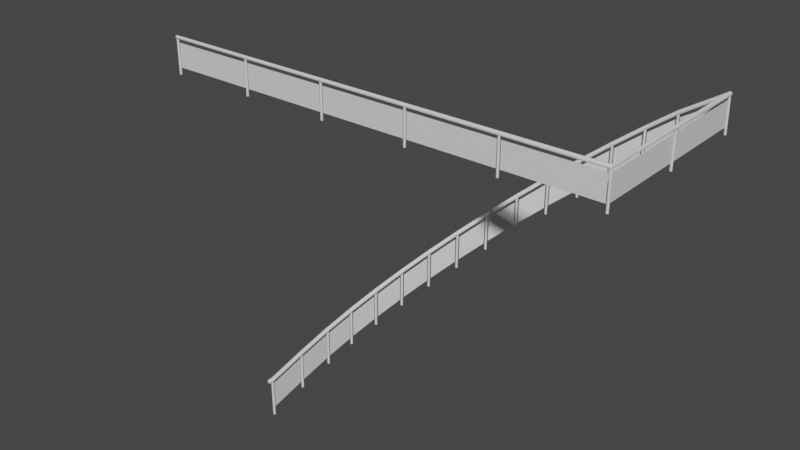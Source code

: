 # Source: Stair_Custom.blend  (saved by Blender 3.1.7; exported with 4.5.12 LTS)
import bpy
from mathutils import Matrix  # noqa: F401  (used for matrix-valued properties, if any)

bpy.ops.wm.read_factory_settings(use_empty=True)
scene = bpy.context.scene
scene.name = 'Scene'

# ---- collections
col_stair = bpy.data.collections.new('Stair'); scene.collection.children.link(col_stair)

# ---- materials (node trees are filled in below, after node groups)
mat_m_1 = bpy.data.materials.new('M_1')
mat_m_1.use_transparent_shadow = False

# ---- node groups
ng_auto_smooth = bpy.data.node_groups.new('Auto Smooth', 'GeometryNodeTree')
_s = ng_auto_smooth.interface.new_socket(name='Geometry', in_out='OUTPUT', socket_type='NodeSocketGeometry')
_s = ng_auto_smooth.interface.new_socket(name='Geometry', in_out='INPUT', socket_type='NodeSocketGeometry')
_s = ng_auto_smooth.interface.new_socket(name='Angle', in_out='INPUT', socket_type='NodeSocketFloat')
_s.subtype = 'ANGLE'
_s.min_value = 0.0
_s.max_value = 3.142
ng_auto_smooth.is_modifier = True
_N = ng_auto_smooth.nodes; _L = ng_auto_smooth.links
n0 = _N.new('NodeGroupOutput'); n0.name = 'Group Output'; n0.location = (480, -100)
n1 = _N.new('NodeGroupInput'); n1.name = 'Group Input'; n1.location = (-420, -300)
n2 = _N.new('NodeGroupInput'); n2.name = 'Group Input.001'; n2.location = (-60, -100)
n3 = _N.new('GeometryNodeSetShadeSmooth'); n3.name = 'Set Shade Smooth'; n3.location = (120, -100)
n3.domain = 'EDGE'
n4 = _N.new('GeometryNodeSetShadeSmooth'); n4.name = 'Set Shade Smooth.001'; n4.location = (300, -100)
n5 = _N.new('GeometryNodeInputMeshEdgeAngle'); n5.name = 'Edge Angle'; n5.location = (-420, -220)
n6 = _N.new('GeometryNodeInputEdgeSmooth'); n6.name = 'Is Edge Smooth'; n6.location = (-60, -160)
n7 = _N.new('GeometryNodeInputShadeSmooth'); n7.name = 'Is Face Smooth'; n7.location = (-240, -340)
n8 = _N.new('FunctionNodeBooleanMath'); n8.name = 'Boolean Math'; n8.location = (-60, -220)
n9 = _N.new('FunctionNodeCompare'); n9.name = 'Compare'; n9.location = (-240, -180)
n9.operation = 'LESS_EQUAL'
_L.new(n5.outputs[0], n9.inputs[0])
_L.new(n4.outputs[0], n0.inputs[0])
_L.new(n1.outputs[1], n9.inputs[1])
_L.new(n9.outputs[0], n8.inputs[0])
_L.new(n7.outputs[0], n8.inputs[1])
_L.new(n2.outputs[0], n3.inputs[0])
_L.new(n6.outputs[0], n3.inputs[1])
_L.new(n3.outputs[0], n4.inputs[0])
_L.new(n8.outputs[0], n3.inputs[2])
n0.is_active_output = True

# ---- material node trees
mat_m_1.use_nodes = True; mat_m_1.node_tree.nodes.clear()
_N = mat_m_1.node_tree.nodes; _L = mat_m_1.node_tree.links
n0 = _N.new('ShaderNodeBsdfPrincipled'); n0.name = 'Principled BSDF'; n0.location = (10, 300)
n0.distribution = 'GGX'
n0.subsurface_method = 'RANDOM_WALK_SKIN'
n0.inputs[3].default_value = 1.45
n0.inputs[27].default_value = (0.0, 0.0, 0.0, 1.0)
n0.inputs[28].default_value = 1.0
n1 = _N.new('ShaderNodeOutputMaterial'); n1.name = 'Material Output'; n1.location = (300, 300)
_L.new(n0.outputs[0], n1.inputs[0])
n1.is_active_output = True

# ---- world
world_world = bpy.data.worlds.new('World'); scene.world = world_world
world_world.use_nodes = True; world_world.node_tree.nodes.clear()
_N = world_world.node_tree.nodes; _L = world_world.node_tree.links
n0 = _N.new('ShaderNodeOutputWorld'); n0.name = 'World Output'; n0.location = (300, 300)
n1 = _N.new('ShaderNodeBackground'); n1.name = 'Background'; n1.location = (10, 300)
n1.inputs[0].default_value = (0.05088, 0.05088, 0.05088, 1.0)
_L.new(n1.outputs[0], n0.inputs[0])
n0.is_active_output = True
world_world.color = (0.05088, 0.05088, 0.05088)
world_world.use_sun_shadow = False
world_world.sun_shadow_jitter_overblur = 0.0

# ---- meshes
me_stair_002 = bpy.data.meshes.new('Stair.002')
me_stair_002.from_pydata([(1.773, 2.384, 7.101), (1.784, 2.395, 7.101), (1.799, 2.399, 7.101), (1.814, 2.395, 7.101), (1.825, 2.384, 7.101), (1.829, 2.369, 7.101), (1.825, 2.354, 7.101), (1.814, 2.343, 7.101), (1.799, 2.339, 7.101), (1.784, 2.343, 7.101), (1.773, 2.354, 7.101), (1.769, 2.369, 7.101), (1.773, 2.384, 6.184), (1.784, 2.395, 6.184), (1.799, 2.399, 6.184), (1.814, 2.395, 6.184), (1.825, 2.384, 6.184), (1.829, 2.369, 6.184), (1.825, 2.354, 6.184), (1.814, 2.343, 6.184), (1.799, 2.339, 6.184), (1.784, 2.343, 6.184), (1.773, 2.354, 6.184), (1.769, 2.369, 6.184), (-2.853, 2.384, 7.101), (-2.842, 2.395, 7.101), (-2.827, 2.399, 7.101), (-2.812, 2.395, 7.101), (-2.801, 2.384, 7.101), (-2.797, 2.369, 7.101), (-2.801, 2.354, 7.101), (-2.812, 2.343, 7.101), (-2.827, 2.339, 7.101), (-2.842, 2.343, 7.101), (-2.853, 2.354, 7.101), (-2.857, 2.369, 7.101), (-2.853, 2.384, 6.184), (-2.842, 2.395, 6.184), (-2.827, 2.399, 6.184), (-2.812, 2.395, 6.184), (-2.801, 2.384, 6.184), (-2.797, 2.369, 6.184), (-2.801, 2.354, 6.184), (-2.812, 2.343, 6.184), (-2.827, 2.339, 6.184), (-2.842, 2.343, 6.184), (-2.853, 2.354, 6.184), (-2.857, 2.369, 6.184), (-0.54, 2.384, 7.101), (-0.529, 2.395, 7.101), (-0.514, 2.399, 7.101), (-0.499, 2.395, 7.101), (-0.4881, 2.384, 7.101), (-0.484, 2.369, 7.101), (-0.4881, 2.354, 7.101), (-0.499, 2.343, 7.101), (-0.514, 2.339, 7.101), (-0.529, 2.343, 7.101), (-0.54, 2.354, 7.101), (-0.544, 2.369, 7.101), (-0.54, 2.384, 6.184), (-0.529, 2.395, 6.184), (-0.514, 2.399, 6.184), (-0.499, 2.395, 6.184), (-0.4881, 2.384, 6.184), (-0.484, 2.369, 6.184), (-0.4881, 2.354, 6.184), (-0.499, 2.343, 6.184), (-0.514, 2.339, 6.184), (-0.529, 2.343, 6.184), (-0.54, 2.354, 6.184), (-0.544, 2.369, 6.184), (6.549, 7.191, 6.184), (6.538, 7.202, 6.185), (6.523, 7.206, 6.185), (6.508, 7.202, 6.185), (6.497, 7.191, 6.184), (6.493, 7.176, 6.184), (6.497, 7.161, 6.183), (6.508, 7.15, 6.183), (6.523, 7.146, 6.182), (6.538, 7.15, 6.183), (6.549, 7.161, 6.183), (6.553, 7.176, 6.184), (6.549, 7.149, 7.102), (6.538, 7.16, 7.102), (6.523, 7.164, 7.102), (6.508, 7.16, 7.102), (6.497, 7.149, 7.102), (6.493, 7.134, 7.101), (6.497, 7.119, 7.1), (6.508, 7.108, 7.1), (6.523, 7.104, 7.1), (6.538, 7.108, 7.1), (6.549, 7.119, 7.1), (6.553, 7.134, 7.101), (-5.165, 2.384, 7.101), (-5.154, 2.395, 7.101), (-5.139, 2.399, 7.101), (-5.124, 2.395, 7.101), (-5.113, 2.384, 7.101), (-5.109, 2.369, 7.101), (-5.113, 2.354, 7.101), (-5.124, 2.343, 7.101), (-5.139, 2.339, 7.101), (-5.154, 2.343, 7.101), (-5.165, 2.354, 7.101), (-5.169, 2.369, 7.101), (-5.165, 2.384, 6.184), (-5.154, 2.395, 6.184), (-5.139, 2.399, 6.184), (-5.124, 2.395, 6.184), (-5.113, 2.384, 6.184), (-5.109, 2.369, 6.184), (-5.113, 2.354, 6.184), (-5.124, 2.343, 6.184), (-5.139, 2.339, 6.184), (-5.154, 2.343, 6.184), (-5.165, 2.354, 6.184), (-5.169, 2.369, 6.184), (6.497, 4.766, 6.184), (6.508, 4.755, 6.184), (6.523, 4.751, 6.184), (6.538, 4.755, 6.184), (6.549, 4.766, 6.184), (6.553, 4.781, 6.184), (6.549, 4.796, 6.184), (6.538, 4.807, 6.184), (6.523, 4.811, 6.184), (6.508, 4.807, 6.184), (6.497, 4.796, 6.184), (6.493, 4.781, 6.184), (6.497, 4.766, 7.101), (6.508, 4.755, 7.101), (6.523, 4.751, 7.101), (6.538, 4.755, 7.101), (6.549, 4.766, 7.101), (6.553, 4.781, 7.101), (6.549, 4.796, 7.101), (6.538, 4.807, 7.101), (6.523, 4.811, 7.101), (6.508, 4.807, 7.101), (6.497, 4.796, 7.101), (6.493, 4.781, 7.101), (6.497, 2.384, 7.101), (6.508, 2.395, 7.101), (6.523, 2.399, 7.101), (6.538, 2.395, 7.101), (6.549, 2.384, 7.101), (6.553, 2.369, 7.101), (6.549, 2.354, 7.101), (6.538, 2.343, 7.101), (6.523, 2.339, 7.101), (6.508, 2.343, 7.101), (6.497, 2.354, 7.101), (6.493, 2.369, 7.101), (6.497, 2.384, 6.184), (6.508, 2.395, 6.184), (6.523, 2.399, 6.184), (6.538, 2.395, 6.184), (6.549, 2.384, 6.184), (6.553, 2.369, 6.184), (6.549, 2.354, 6.184), (6.538, 2.343, 6.184), (6.523, 2.339, 6.184), (6.508, 2.343, 6.184), (6.497, 2.354, 6.184), (6.493, 2.369, 6.184), (0.1245, 2.418, 0.7124), (0.1328, 2.405, 0.7125), (0.1465, 2.398, 0.7125), (0.162, 2.398, 0.7125), (0.1752, 2.406, 0.7124), (0.1824, 2.42, 0.7124), (0.1818, 2.436, 0.7123), (0.1736, 2.449, 0.7123), (0.1598, 2.456, 0.7122), (0.1443, 2.455, 0.7123), (0.1312, 2.447, 0.7123), (0.1239, 2.433, 0.7124), (0.1253, 2.422, 1.63), (0.1336, 2.409, 1.63), (0.1473, 2.401, 1.63), (0.1629, 2.402, 1.63), (0.176, 2.41, 1.63), (0.1833, 2.424, 1.63), (0.1827, 2.439, 1.629), (0.1744, 2.453, 1.629), (0.1607, 2.46, 1.629), (0.1452, 2.459, 1.629), (0.132, 2.451, 1.629), (0.1248, 2.437, 1.63), (0.3135, 3.081, 1.006), (0.3203, 3.067, 1.006), (0.3331, 3.058, 1.006), (0.3486, 3.057, 1.006), (0.3626, 3.064, 1.006), (0.3713, 3.077, 1.006), (0.3725, 3.092, 1.006), (0.3658, 3.106, 1.006), (0.3529, 3.115, 1.006), (0.3374, 3.116, 1.006), (0.3234, 3.109, 1.006), (0.3147, 3.097, 1.006), (0.315, 3.085, 1.923), (0.3217, 3.071, 1.923), (0.3346, 3.062, 1.923), (0.3501, 3.061, 1.923), (0.364, 3.068, 1.923), (0.3728, 3.081, 1.923), (0.3739, 3.096, 1.923), (0.3672, 3.11, 1.923), (0.3544, 3.119, 1.923), (0.3389, 3.12, 1.923), (0.3249, 3.114, 1.923), (0.3162, 3.101, 1.923), (0.06286, 1.735, 1.383), (0.05076, 1.725, 1.383), (0.03541, 1.723, 1.383), (0.02093, 1.728, 1.383), (0.0112, 1.741, 1.383), (0.008823, 1.756, 1.383), (0.01444, 1.77, 1.383), (0.02654, 1.78, 1.383), (0.04188, 1.782, 1.383), (0.05636, 1.777, 1.383), (0.0661, 1.765, 1.383), (0.06847, 1.749, 1.383), (0.06249, 1.732, 0.466), (0.05039, 1.722, 0.466), (0.03505, 1.719, 0.4661), (0.02057, 1.725, 0.466), (0.01084, 1.737, 0.466), (0.008459, 1.752, 0.466), (0.01407, 1.767, 0.4659), (0.02617, 1.777, 0.4659), (0.04152, 1.779, 0.4658), (0.056, 1.773, 0.4659), (0.06573, 1.761, 0.4659), (0.06811, 1.746, 0.466), (0.9543, 4.3, 2.637), (0.9392, 4.297, 2.637), (0.9243, 4.301, 2.637), (0.9138, 4.313, 2.637), (0.9103, 4.328, 2.637), (0.9149, 4.343, 2.637), (0.9263, 4.353, 2.637), (0.9414, 4.357, 2.636), (0.9562, 4.352, 2.636), (0.9668, 4.341, 2.636), (0.9703, 4.326, 2.637), (0.9657, 4.311, 2.637), (0.9515, 4.296, 1.72), (0.9364, 4.292, 1.72), (0.9215, 4.297, 1.72), (0.911, 4.308, 1.72), (0.9075, 4.323, 1.72), (0.9121, 4.338, 1.719), (0.9234, 4.349, 1.719), (0.9386, 4.352, 1.719), (0.9534, 4.348, 1.719), (0.964, 4.336, 1.719), (0.9674, 4.321, 1.719), (0.9629, 4.306, 1.719), (0.5756, 3.719, 1.343), (0.5808, 3.704, 1.343), (0.5925, 3.694, 1.343), (0.6078, 3.691, 1.343), (0.6225, 3.696, 1.343), (0.6326, 3.708, 1.343), (0.6355, 3.723, 1.343), (0.6303, 3.738, 1.343), (0.6186, 3.748, 1.343), (0.6033, 3.751, 1.343), (0.5886, 3.746, 1.343), (0.5785, 3.734, 1.343), (0.5778, 3.723, 2.26), (0.5829, 3.709, 2.26), (0.5947, 3.699, 2.26), (0.6099, 3.696, 2.26), (0.6246, 3.701, 2.26), (0.6347, 3.713, 2.26), (0.6376, 3.728, 2.26), (0.6325, 3.742, 2.26), (0.6207, 3.753, 2.26), (0.6054, 3.755, 2.26), (0.5908, 3.75, 2.26), (0.5806, 3.739, 2.26), (4.1, 6.819, 5.428), (4.086, 6.826, 5.428), (4.077, 6.838, 5.428), (4.076, 6.854, 5.428), (4.083, 6.868, 5.428), (4.095, 6.877, 5.428), (4.111, 6.878, 5.427), (4.125, 6.871, 5.427), (4.134, 6.858, 5.427), (4.135, 6.843, 5.427), (4.128, 6.829, 5.427), (4.115, 6.82, 5.428), (4.094, 6.817, 4.51), (4.08, 6.824, 4.511), (4.071, 6.836, 4.511), (4.07, 6.852, 4.511), (4.077, 6.866, 4.51), (4.089, 6.875, 4.51), (4.105, 6.876, 4.51), (4.119, 6.869, 4.51), (4.128, 6.856, 4.51), (4.129, 6.841, 4.51), (4.122, 6.827, 4.51), (4.109, 6.818, 4.51), (4.739, 7.059, 5.01), (4.731, 7.046, 5.01), (4.73, 7.03, 5.01), (4.737, 7.016, 5.01), (4.75, 7.008, 5.01), (4.766, 7.008, 5.01), (4.78, 7.015, 5.009), (4.788, 7.028, 5.009), (4.789, 7.043, 5.009), (4.781, 7.057, 5.009), (4.768, 7.065, 5.009), (4.753, 7.066, 5.01), (4.745, 7.06, 5.927), (4.737, 7.047, 5.927), (4.736, 7.032, 5.927), (4.744, 7.018, 5.927), (4.757, 7.01, 5.927), (4.772, 7.009, 5.927), (4.786, 7.016, 5.927), (4.794, 7.029, 5.927), (4.795, 7.045, 5.926), (4.787, 7.059, 5.927), (4.774, 7.067, 5.927), (4.759, 7.067, 5.927), (3.468, 6.556, 4.928), (3.454, 6.561, 4.928), (3.444, 6.573, 4.928), (3.441, 6.588, 4.928), (3.446, 6.603, 4.928), (3.458, 6.613, 4.928), (3.473, 6.616, 4.928), (3.487, 6.611, 4.928), (3.498, 6.599, 4.928), (3.5, 6.584, 4.928), (3.495, 6.569, 4.928), (3.484, 6.559, 4.928), (3.463, 6.553, 4.011), (3.448, 6.558, 4.011), (3.438, 6.57, 4.011), (3.435, 6.585, 4.011), (3.44, 6.6, 4.011), (3.452, 6.61, 4.011), (3.467, 6.613, 4.011), (3.482, 6.608, 4.011), (3.492, 6.596, 4.01), (3.495, 6.581, 4.011), (3.49, 6.566, 4.011), (3.478, 6.556, 4.011), (0.02359, 0.9045, 1.148), (0.01236, 0.8938, 1.148), (-0.002733, 0.8901, 1.148), (-0.01764, 0.8945, 1.148), (-0.02836, 0.9057, 1.148), (-0.03203, 0.9208, 1.148), (-0.02767, 0.9357, 1.148), (-0.01644, 0.9464, 1.148), (-0.00135, 0.9501, 1.148), (0.01355, 0.9457, 1.148), (0.02428, 0.9345, 1.148), (0.02795, 0.9194, 1.148), (0.02356, 0.9033, 0.2305), (0.01233, 0.8926, 0.2306), (-0.00276, 0.8889, 0.2306), (-0.01766, 0.8933, 0.2306), (-0.02839, 0.9045, 0.2305), (-0.03206, 0.9196, 0.2305), (-0.0277, 0.9345, 0.2305), (-0.01647, 0.9452, 0.2305), (-0.001377, 0.9489, 0.2305), (0.01353, 0.9445, 0.2305), (0.02425, 0.9333, 0.2305), (0.02792, 0.9182, 0.2305), (-0.02598, -0.015, 0.0), (-0.015, -0.02598, 0.0), (3.561e-06, -0.03, 0.0), (0.015, -0.02598, 0.0), (0.02598, -0.015, 0.0), (0.03, 1.886e-06, 0.0), (0.02598, 0.015, 0.0), (0.015, 0.02598, 0.0), (3.606e-06, 0.03, 0.0), (-0.015, 0.02598, 0.0), (-0.02598, 0.015, 0.0), (-0.03, 1.933e-06, 0.0), (-0.02598, -0.015, 0.9172), (-0.015, -0.02598, 0.9172), (3.561e-06, -0.03, 0.9172), (0.015, -0.02598, 0.9172), (0.02598, -0.015, 0.9172), (0.03, 1.886e-06, 0.9172), (0.02598, 0.015, 0.9172), (0.015, 0.02598, 0.9172), (3.606e-06, 0.03, 0.9172), (-0.015, 0.02598, 0.9172), (-0.02598, 0.015, 0.9172), (-0.03, 1.933e-06, 0.9172), (2.87, 6.224, 4.434), (2.855, 6.227, 4.434), (2.844, 6.238, 4.434), (2.839, 6.253, 4.434), (2.843, 6.268, 4.434), (2.853, 6.279, 4.434), (2.868, 6.284, 4.434), (2.883, 6.28, 4.434), (2.895, 6.27, 4.434), (2.899, 6.255, 4.434), (2.896, 6.24, 4.434), (2.885, 6.228, 4.434), (2.865, 6.221, 3.517), (2.85, 6.224, 3.517), (2.838, 6.235, 3.517), (2.834, 6.249, 3.517), (2.837, 6.265, 3.517), (2.848, 6.276, 3.517), (2.863, 6.28, 3.517), (2.878, 6.277, 3.517), (2.889, 6.266, 3.516), (2.894, 6.252, 3.517), (2.89, 6.236, 3.517), (2.88, 6.225, 3.517), (2.276, 5.864, 3.035), (2.274, 5.848, 3.035), (2.28, 5.834, 3.035), (2.293, 5.825, 3.035), (2.308, 5.823, 3.035), (2.323, 5.829, 3.035), (2.332, 5.842, 3.035), (2.334, 5.857, 3.034), (2.327, 5.871, 3.034), (2.315, 5.881, 3.034), (2.299, 5.882, 3.035), (2.285, 5.876, 3.035), (2.281, 5.868, 3.952), (2.279, 5.852, 3.952), (2.285, 5.838, 3.952), (2.298, 5.829, 3.952), (2.313, 5.827, 3.952), (2.327, 5.833, 3.952), (2.337, 5.846, 3.952), (2.338, 5.861, 3.952), (2.332, 5.875, 3.952), (2.32, 5.885, 3.952), (2.304, 5.886, 3.952), (2.29, 5.88, 3.952), (1.305, 4.887, 2.13), (1.307, 4.872, 2.13), (1.316, 4.859, 2.13), (1.33, 4.853, 2.13), (1.346, 4.855, 2.13), (1.358, 4.864, 2.13), (1.364, 4.878, 2.13), (1.363, 4.894, 2.13), (1.353, 4.906, 2.13), (1.339, 4.912, 2.13), (1.324, 4.91, 2.13), (1.311, 4.901, 2.13), (1.308, 4.891, 3.048), (1.31, 4.876, 3.048), (1.319, 4.864, 3.048), (1.334, 4.857, 3.048), (1.349, 4.859, 3.048), (1.362, 4.868, 3.047), (1.368, 4.883, 3.047), (1.366, 4.898, 3.047), (1.357, 4.91, 3.047), (1.343, 4.917, 3.047), (1.327, 4.915, 3.047), (1.315, 4.906, 3.047), (5.419, 7.176, 5.502), (5.409, 7.164, 5.502), (5.407, 7.149, 5.502), (5.413, 7.135, 5.502), (5.425, 7.125, 5.502), (5.44, 7.122, 5.502), (5.455, 7.128, 5.502), (5.464, 7.14, 5.502), (5.467, 7.155, 5.502), (5.461, 7.17, 5.502), (5.449, 7.18, 5.502), (5.434, 7.182, 5.502), (5.426, 7.177, 6.419), (5.416, 7.165, 6.419), (5.414, 7.15, 6.419), (5.419, 7.135, 6.419), (5.431, 7.126, 6.419), (5.447, 7.123, 6.419), (5.461, 7.129, 6.419), (5.471, 7.141, 6.419), (5.473, 7.156, 6.419), (5.468, 7.171, 6.419), (5.456, 7.18, 6.419), (5.44, 7.183, 6.419), (4.085, 2.384, 7.101), (4.096, 2.395, 7.101), (4.111, 2.399, 7.101), (4.126, 2.395, 7.101), (4.137, 2.384, 7.101), (4.141, 2.369, 7.101), (4.137, 2.354, 7.101), (4.126, 2.343, 7.101), (4.111, 2.339, 7.101), (4.096, 2.343, 7.101), (4.085, 2.354, 7.101), (4.081, 2.369, 7.101), (4.085, 2.384, 6.184), (4.096, 2.395, 6.184), (4.111, 2.399, 6.184), (4.126, 2.395, 6.184), (4.137, 2.384, 6.184), (4.141, 2.369, 6.184), (4.137, 2.354, 6.184), (4.126, 2.343, 6.184), (4.111, 2.339, 6.184), (4.096, 2.343, 6.184), (4.085, 2.354, 6.184), (4.081, 2.369, 6.184), (1.763, 5.403, 2.571), (1.763, 5.387, 2.571), (1.771, 5.374, 2.571), (1.784, 5.366, 2.571), (1.8, 5.366, 2.571), (1.813, 5.374, 2.571), (1.821, 5.387, 2.57), (1.821, 5.403, 2.57), (1.813, 5.416, 2.57), (1.8, 5.424, 2.57), (1.784, 5.424, 2.57), (1.771, 5.416, 2.571), (1.767, 5.407, 3.488), (1.767, 5.391, 3.488), (1.775, 5.378, 3.488), (1.788, 5.37, 3.488), (1.804, 5.37, 3.488), (1.817, 5.378, 3.488), (1.825, 5.391, 3.488), (1.825, 5.407, 3.488), (1.817, 5.42, 3.488), (1.804, 5.428, 3.488), (1.788, 5.428, 3.488), (1.775, 5.42, 3.488)], [], [(0, 12, 23, 11), (1, 13, 12, 0), (2, 14, 13, 1), (3, 15, 14, 2), (4, 16, 15, 3), (5, 17, 16, 4), (6, 18, 17, 5), (7, 19, 18, 6), (8, 20, 19, 7), (9, 21, 20, 8), (10, 22, 21, 9), (11, 23, 22, 10), (24, 36, 47, 35), (25, 37, 36, 24), (26, 38, 37, 25), (27, 39, 38, 26), (28, 40, 39, 27), (29, 41, 40, 28), (30, 42, 41, 29), (31, 43, 42, 30), (32, 44, 43, 31), (33, 45, 44, 32), (34, 46, 45, 33), (35, 47, 46, 34), (48, 60, 71, 59), (49, 61, 60, 48), (50, 62, 61, 49), (51, 63, 62, 50), (52, 64, 63, 51), (53, 65, 64, 52), (54, 66, 65, 53), (55, 67, 66, 54), (56, 68, 67, 55), (57, 69, 68, 56), (58, 70, 69, 57), (59, 71, 70, 58), (72, 84, 95, 83), (73, 85, 84, 72), (74, 86, 85, 73), (75, 87, 86, 74), (76, 88, 87, 75), (77, 89, 88, 76), (78, 90, 89, 77), (79, 91, 90, 78), (80, 92, 91, 79), (81, 93, 92, 80), (82, 94, 93, 81), (83, 95, 94, 82), (96, 108, 119, 107), (97, 109, 108, 96), (98, 110, 109, 97), (99, 111, 110, 98), (100, 112, 111, 99), (101, 113, 112, 100), (102, 114, 113, 101), (103, 115, 114, 102), (104, 116, 115, 103), (105, 117, 116, 104), (106, 118, 117, 105), (107, 119, 118, 106), (120, 132, 143, 131), (121, 133, 132, 120), (122, 134, 133, 121), (123, 135, 134, 122), (124, 136, 135, 123), (125, 137, 136, 124), (126, 138, 137, 125), (127, 139, 138, 126), (128, 140, 139, 127), (129, 141, 140, 128), (130, 142, 141, 129), (131, 143, 142, 130), (144, 156, 167, 155), (145, 157, 156, 144), (146, 158, 157, 145), (147, 159, 158, 146), (148, 160, 159, 147), (149, 161, 160, 148), (150, 162, 161, 149), (151, 163, 162, 150), (152, 164, 163, 151), (153, 165, 164, 152), (154, 166, 165, 153), (155, 167, 166, 154), (168, 180, 191, 179), (169, 181, 180, 168), (170, 182, 181, 169), (171, 183, 182, 170), (172, 184, 183, 171), (173, 185, 184, 172), (174, 186, 185, 173), (175, 187, 186, 174), (176, 188, 187, 175), (177, 189, 188, 176), (178, 190, 189, 177), (179, 191, 190, 178), (192, 204, 215, 203), (193, 205, 204, 192), (194, 206, 205, 193), (195, 207, 206, 194), (196, 208, 207, 195), (197, 209, 208, 196), (198, 210, 209, 197), (199, 211, 210, 198), (200, 212, 211, 199), (201, 213, 212, 200), (202, 214, 213, 201), (203, 215, 214, 202), (216, 228, 239, 227), (217, 229, 228, 216), (218, 230, 229, 217), (219, 231, 230, 218), (220, 232, 231, 219), (221, 233, 232, 220), (222, 234, 233, 221), (223, 235, 234, 222), (224, 236, 235, 223), (225, 237, 236, 224), (226, 238, 237, 225), (227, 239, 238, 226), (240, 252, 263, 251), (241, 253, 252, 240), (242, 254, 253, 241), (243, 255, 254, 242), (244, 256, 255, 243), (245, 257, 256, 244), (246, 258, 257, 245), (247, 259, 258, 246), (248, 260, 259, 247), (249, 261, 260, 248), (250, 262, 261, 249), (251, 263, 262, 250), (264, 276, 287, 275), (265, 277, 276, 264), (266, 278, 277, 265), (267, 279, 278, 266), (268, 280, 279, 267), (269, 281, 280, 268), (270, 282, 281, 269), (271, 283, 282, 270), (272, 284, 283, 271), (273, 285, 284, 272), (274, 286, 285, 273), (275, 287, 286, 274), (288, 300, 311, 299), (289, 301, 300, 288), (290, 302, 301, 289), (291, 303, 302, 290), (292, 304, 303, 291), (293, 305, 304, 292), (294, 306, 305, 293), (295, 307, 306, 294), (296, 308, 307, 295), (297, 309, 308, 296), (298, 310, 309, 297), (299, 311, 310, 298), (312, 324, 335, 323), (313, 325, 324, 312), (314, 326, 325, 313), (315, 327, 326, 314), (316, 328, 327, 315), (317, 329, 328, 316), (318, 330, 329, 317), (319, 331, 330, 318), (320, 332, 331, 319), (321, 333, 332, 320), (322, 334, 333, 321), (323, 335, 334, 322), (336, 348, 359, 347), (337, 349, 348, 336), (338, 350, 349, 337), (339, 351, 350, 338), (340, 352, 351, 339), (341, 353, 352, 340), (342, 354, 353, 341), (343, 355, 354, 342), (344, 356, 355, 343), (345, 357, 356, 344), (346, 358, 357, 345), (347, 359, 358, 346), (360, 372, 383, 371), (361, 373, 372, 360), (362, 374, 373, 361), (363, 375, 374, 362), (364, 376, 375, 363), (365, 377, 376, 364), (366, 378, 377, 365), (367, 379, 378, 366), (368, 380, 379, 367), (369, 381, 380, 368), (370, 382, 381, 369), (371, 383, 382, 370), (384, 396, 407, 395), (385, 397, 396, 384), (386, 398, 397, 385), (387, 399, 398, 386), (388, 400, 399, 387), (389, 401, 400, 388), (390, 402, 401, 389), (391, 403, 402, 390), (392, 404, 403, 391), (393, 405, 404, 392), (394, 406, 405, 393), (395, 407, 406, 394), (408, 420, 431, 419), (409, 421, 420, 408), (410, 422, 421, 409), (411, 423, 422, 410), (412, 424, 423, 411), (413, 425, 424, 412), (414, 426, 425, 413), (415, 427, 426, 414), (416, 428, 427, 415), (417, 429, 428, 416), (418, 430, 429, 417), (419, 431, 430, 418), (432, 444, 455, 443), (433, 445, 444, 432), (434, 446, 445, 433), (435, 447, 446, 434), (436, 448, 447, 435), (437, 449, 448, 436), (438, 450, 449, 437), (439, 451, 450, 438), (440, 452, 451, 439), (441, 453, 452, 440), (442, 454, 453, 441), (443, 455, 454, 442), (456, 468, 479, 467), (457, 469, 468, 456), (458, 470, 469, 457), (459, 471, 470, 458), (460, 472, 471, 459), (461, 473, 472, 460), (462, 474, 473, 461), (463, 475, 474, 462), (464, 476, 475, 463), (465, 477, 476, 464), (466, 478, 477, 465), (467, 479, 478, 466), (480, 492, 503, 491), (481, 493, 492, 480), (482, 494, 493, 481), (483, 495, 494, 482), (484, 496, 495, 483), (485, 497, 496, 484), (486, 498, 497, 485), (487, 499, 498, 486), (488, 500, 499, 487), (489, 501, 500, 488), (490, 502, 501, 489), (491, 503, 502, 490), (504, 516, 527, 515), (505, 517, 516, 504), (506, 518, 517, 505), (507, 519, 518, 506), (508, 520, 519, 507), (509, 521, 520, 508), (510, 522, 521, 509), (511, 523, 522, 510), (512, 524, 523, 511), (513, 525, 524, 512), (514, 526, 525, 513), (515, 527, 526, 514), (528, 540, 551, 539), (529, 541, 540, 528), (530, 542, 541, 529), (531, 543, 542, 530), (532, 544, 543, 531), (533, 545, 544, 532), (534, 546, 545, 533), (535, 547, 546, 534), (536, 548, 547, 535), (537, 549, 548, 536), (538, 550, 549, 537), (539, 551, 550, 538)])
me_stair_002.polygons.foreach_set('use_smooth', [True] * 276)
_uv = me_stair_002.uv_layers.new(name='UVMap')
_uv.uv.foreach_set('vector', [0.06549, 0.356, 0.06549, 0.6903, 0.05966, 0.6903, 0.05966, 0.356, 0.07133, 0.356, 0.07133, 0.6903, 0.06549, 0.6903, 0.06549, 0.356, 0.07717, 0.3559, 0.07717, 0.6903, 0.07133, 0.6903, 0.07133, 0.356, 0.01297, 0.356, 0.01297, 0.6903, 0.007137, 0.6903, 0.007137, 0.356, 0.01881, 0.356, 0.01881, 0.6903, 0.01297, 0.6903, 0.01297, 0.356, 0.02464, 0.356, 0.02464, 0.6903, 0.01881, 0.6903, 0.01881, 0.356, 0.03048, 0.356, 0.03048, 0.6903, 0.02464, 0.6903, 0.02464, 0.356, 0.03632, 0.356, 0.03632, 0.6903, 0.03048, 0.6903, 0.03048, 0.356, 0.04215, 0.356, 0.04215, 0.6903, 0.03632, 0.6903, 0.03632, 0.356, 0.04799, 0.356, 0.04799, 0.6903, 0.04215, 0.6903, 0.04215, 0.356, 0.05382, 0.356, 0.05382, 0.6903, 0.04799, 0.6903, 0.04799, 0.356, 0.05966, 0.356, 0.05966, 0.6903, 0.05382, 0.6903, 0.05382, 0.356, 0.7776, 0.3415, 0.7776, 0.007167, 0.7834, 0.007164, 0.7834, 0.3415, 0.7717, 0.3415, 0.7717, 0.00717, 0.7776, 0.007167, 0.7776, 0.3415, 0.7659, 0.3415, 0.7659, 0.007173, 0.7717, 0.00717, 0.7717, 0.3415, 0.8301, 0.3415, 0.8301, 0.00714, 0.8359, 0.007137, 0.8359, 0.3415, 0.8243, 0.3415, 0.8243, 0.007143, 0.8301, 0.00714, 0.8301, 0.3415, 0.8184, 0.3415, 0.8184, 0.007146, 0.8243, 0.007143, 0.8243, 0.3415, 0.8126, 0.3415, 0.8126, 0.007149, 0.8184, 0.007146, 0.8184, 0.3415, 0.8068, 0.3415, 0.8068, 0.007152, 0.8126, 0.007149, 0.8126, 0.3415, 0.8009, 0.3415, 0.8009, 0.007155, 0.8068, 0.007152, 0.8068, 0.3415, 0.7951, 0.3415, 0.7951, 0.007158, 0.8009, 0.007155, 0.8009, 0.3415, 0.7892, 0.3415, 0.7892, 0.007161, 0.7951, 0.007158, 0.7951, 0.3415, 0.7834, 0.3415, 0.7834, 0.007164, 0.7892, 0.007161, 0.7892, 0.3415, 0.6874, 0.6901, 0.6874, 0.3558, 0.6933, 0.3558, 0.6933, 0.6901, 0.6816, 0.6901, 0.6816, 0.3558, 0.6874, 0.3558, 0.6874, 0.6901, 0.7458, 0.6901, 0.7458, 0.3558, 0.7516, 0.3558, 0.7516, 0.6901, 0.74, 0.6901, 0.74, 0.3558, 0.7458, 0.3558, 0.7458, 0.6901, 0.7341, 0.6901, 0.7341, 0.3558, 0.74, 0.3558, 0.74, 0.6901, 0.7283, 0.6901, 0.7283, 0.3558, 0.7341, 0.3558, 0.7341, 0.6901, 0.7224, 0.6901, 0.7224, 0.3558, 0.7283, 0.3558, 0.7283, 0.6901, 0.7166, 0.6901, 0.7166, 0.3558, 0.7224, 0.3558, 0.7224, 0.6901, 0.7108, 0.6901, 0.7108, 0.3558, 0.7166, 0.3558, 0.7166, 0.6901, 0.7049, 0.6901, 0.7049, 0.3558, 0.7108, 0.3558, 0.7108, 0.6901, 0.6991, 0.6901, 0.6991, 0.3558, 0.7049, 0.3558, 0.7049, 0.6901, 0.6933, 0.6901, 0.6933, 0.3558, 0.6991, 0.3558, 0.6991, 0.6901, 0.02465, 0.007165, 0.02465, 0.3417, 0.01881, 0.3417, 0.01881, 0.007168, 0.03049, 0.007162, 0.03049, 0.3417, 0.02465, 0.3417, 0.02465, 0.007165, 0.03633, 0.007159, 0.03633, 0.3417, 0.03049, 0.3417, 0.03049, 0.007162, 0.04217, 0.007156, 0.04217, 0.3417, 0.03633, 0.3417, 0.03633, 0.007159, 0.04801, 0.007153, 0.04801, 0.3417, 0.04217, 0.3417, 0.04217, 0.007156, 0.05385, 0.00715, 0.05385, 0.3416, 0.04801, 0.3417, 0.04801, 0.007153, 0.05969, 0.007147, 0.05969, 0.3416, 0.05385, 0.3416, 0.05385, 0.00715, 0.06552, 0.007144, 0.06552, 0.3416, 0.05969, 0.3416, 0.05969, 0.007147, 0.07136, 0.00714, 0.07136, 0.3416, 0.06552, 0.3416, 0.06552, 0.007144, 0.0772, 0.007137, 0.0772, 0.3416, 0.07136, 0.3416, 0.07136, 0.00714, 0.01298, 0.007171, 0.01298, 0.3417, 0.007137, 0.3417, 0.007137, 0.007175, 0.01881, 0.007168, 0.01881, 0.3417, 0.01298, 0.3417, 0.01298, 0.007171, 0.09148, 0.6901, 0.09148, 0.3558, 0.09731, 0.3558, 0.09731, 0.6901, 0.1557, 0.6901, 0.1557, 0.3558, 0.1615, 0.3558, 0.1615, 0.6901, 0.1498, 0.6901, 0.1498, 0.3558, 0.1557, 0.3558, 0.1557, 0.6901, 0.144, 0.6901, 0.144, 0.3558, 0.1498, 0.3558, 0.1498, 0.6901, 0.1382, 0.6901, 0.1382, 0.3558, 0.144, 0.3558, 0.144, 0.6901, 0.1323, 0.6901, 0.1323, 0.3558, 0.1382, 0.3558, 0.1382, 0.6901, 0.1265, 0.6901, 0.1265, 0.3558, 0.1323, 0.3558, 0.1323, 0.6901, 0.1207, 0.6901, 0.1207, 0.3558, 0.1265, 0.3558, 0.1265, 0.6901, 0.1148, 0.6901, 0.1148, 0.3558, 0.1207, 0.3558, 0.1207, 0.6901, 0.109, 0.6901, 0.109, 0.3558, 0.1148, 0.3558, 0.1148, 0.6901, 0.1031, 0.6901, 0.1031, 0.3558, 0.109, 0.3558, 0.109, 0.6901, 0.09731, 0.6901, 0.09731, 0.3558, 0.1031, 0.3558, 0.1031, 0.6901, 0.2718, 0.3558, 0.2718, 0.6901, 0.2659, 0.6901, 0.2659, 0.3558, 0.2776, 0.3558, 0.2776, 0.6901, 0.2718, 0.6901, 0.2718, 0.3558, 0.2834, 0.3558, 0.2834, 0.6901, 0.2776, 0.6901, 0.2776, 0.3558, 0.2893, 0.3558, 0.2893, 0.6901, 0.2834, 0.6901, 0.2834, 0.3558, 0.2951, 0.3558, 0.2951, 0.6901, 0.2893, 0.6901, 0.2893, 0.3558, 0.3009, 0.3558, 0.3009, 0.6901, 0.2951, 0.6901, 0.2951, 0.3558, 0.3068, 0.3558, 0.3068, 0.6901, 0.3009, 0.6901, 0.3009, 0.3558, 0.3126, 0.3558, 0.3126, 0.6901, 0.3068, 0.6901, 0.3068, 0.3558, 0.3184, 0.3558, 0.3184, 0.6901, 0.3126, 0.6901, 0.3126, 0.3558, 0.3243, 0.3558, 0.3243, 0.6901, 0.3184, 0.6901, 0.3184, 0.3558, 0.3301, 0.3558, 0.3301, 0.6901, 0.3243, 0.6901, 0.3243, 0.3558, 0.2659, 0.3558, 0.2659, 0.6901, 0.2601, 0.6901, 0.2601, 0.3558, 0.6816, 0.3415, 0.6816, 0.007173, 0.6874, 0.00717, 0.6874, 0.3415, 0.7458, 0.3415, 0.7458, 0.00714, 0.7516, 0.007137, 0.7516, 0.3415, 0.74, 0.3415, 0.74, 0.007143, 0.7458, 0.00714, 0.7458, 0.3415, 0.7341, 0.3415, 0.7341, 0.007146, 0.74, 0.007143, 0.74, 0.3415, 0.7283, 0.3415, 0.7283, 0.007149, 0.7341, 0.007146, 0.7341, 0.3415, 0.7224, 0.3415, 0.7224, 0.007152, 0.7283, 0.007149, 0.7283, 0.3415, 0.7166, 0.3415, 0.7166, 0.007156, 0.7224, 0.007152, 0.7224, 0.3415, 0.7108, 0.3415, 0.7108, 0.007158, 0.7166, 0.007156, 0.7166, 0.3415, 0.7049, 0.3415, 0.7049, 0.007161, 0.7108, 0.007158, 0.7108, 0.3415, 0.6991, 0.3415, 0.6991, 0.007164, 0.7049, 0.007161, 0.7049, 0.3415, 0.6933, 0.3415, 0.6933, 0.007167, 0.6991, 0.007164, 0.6991, 0.3415, 0.6874, 0.3415, 0.6874, 0.00717, 0.6933, 0.007167, 0.6933, 0.3415, 0.5538, 0.3558, 0.5538, 0.6901, 0.548, 0.6901, 0.548, 0.3558, 0.5597, 0.3558, 0.5597, 0.6901, 0.5538, 0.6901, 0.5538, 0.3558, 0.5655, 0.3558, 0.5655, 0.6901, 0.5597, 0.6901, 0.5597, 0.3558, 0.5713, 0.3558, 0.5713, 0.6901, 0.5655, 0.6901, 0.5655, 0.3558, 0.5772, 0.3558, 0.5772, 0.6901, 0.5713, 0.6901, 0.5713, 0.3558, 0.583, 0.3558, 0.583, 0.6901, 0.5772, 0.6901, 0.5772, 0.3558, 0.5188, 0.3558, 0.5188, 0.6901, 0.513, 0.6901, 0.513, 0.3558, 0.5247, 0.3558, 0.5247, 0.6901, 0.5188, 0.6901, 0.5188, 0.3558, 0.5305, 0.3558, 0.5305, 0.6901, 0.5247, 0.6901, 0.5247, 0.3558, 0.5363, 0.3558, 0.5363, 0.6901, 0.5305, 0.6901, 0.5305, 0.3558, 0.5422, 0.3558, 0.5422, 0.6901, 0.5363, 0.6901, 0.5363, 0.3558, 0.548, 0.3558, 0.548, 0.6901, 0.5422, 0.6901, 0.5422, 0.3558, 0.6323, 0.3558, 0.6323, 0.6901, 0.6265, 0.6901, 0.6265, 0.3558, 0.6381, 0.3558, 0.6381, 0.6901, 0.6323, 0.6901, 0.6323, 0.3558, 0.644, 0.3558, 0.644, 0.6901, 0.6381, 0.6901, 0.6381, 0.3558, 0.6498, 0.3558, 0.6498, 0.6901, 0.644, 0.6901, 0.644, 0.3558, 0.6557, 0.3558, 0.6557, 0.6901, 0.6498, 0.6901, 0.6498, 0.3558, 0.6615, 0.3558, 0.6615, 0.6901, 0.6557, 0.6901, 0.6557, 0.3558, 0.6673, 0.3558, 0.6673, 0.6901, 0.6615, 0.6901, 0.6615, 0.3558, 0.6031, 0.3558, 0.6031, 0.6901, 0.5973, 0.6901, 0.5973, 0.3558, 0.609, 0.3558, 0.609, 0.6901, 0.6031, 0.6901, 0.6031, 0.3558, 0.6148, 0.3558, 0.6148, 0.6901, 0.609, 0.6901, 0.609, 0.3558, 0.6206, 0.3558, 0.6206, 0.6901, 0.6148, 0.6901, 0.6148, 0.3558, 0.6265, 0.3558, 0.6265, 0.6901, 0.6206, 0.6901, 0.6206, 0.3558, 0.4754, 0.6901, 0.4754, 0.3558, 0.4812, 0.3558, 0.4812, 0.6901, 0.4695, 0.6901, 0.4695, 0.3558, 0.4754, 0.3558, 0.4754, 0.6901, 0.4637, 0.6901, 0.4637, 0.3558, 0.4695, 0.3558, 0.4695, 0.6901, 0.4579, 0.6901, 0.4579, 0.3558, 0.4637, 0.3558, 0.4637, 0.6901, 0.452, 0.6901, 0.452, 0.3558, 0.4579, 0.3558, 0.4579, 0.6901, 0.4462, 0.6901, 0.4462, 0.3558, 0.452, 0.3558, 0.452, 0.6901, 0.4404, 0.6901, 0.4404, 0.3558, 0.4462, 0.3558, 0.4462, 0.6901, 0.4345, 0.6901, 0.4345, 0.3558, 0.4404, 0.3558, 0.4404, 0.6901, 0.4287, 0.6901, 0.4287, 0.3558, 0.4345, 0.3558, 0.4345, 0.6901, 0.4929, 0.6901, 0.4929, 0.3558, 0.4987, 0.3558, 0.4987, 0.6901, 0.487, 0.6901, 0.487, 0.3558, 0.4929, 0.3558, 0.4929, 0.6901, 0.4812, 0.6901, 0.4812, 0.3558, 0.487, 0.3558, 0.487, 0.6901, 0.9462, 0.007161, 0.9462, 0.3415, 0.9403, 0.3415, 0.9403, 0.007164, 0.952, 0.007158, 0.952, 0.3415, 0.9462, 0.3415, 0.9462, 0.007161, 0.9578, 0.007155, 0.9578, 0.3415, 0.952, 0.3415, 0.952, 0.007158, 0.9637, 0.007152, 0.9637, 0.3415, 0.9578, 0.3415, 0.9578, 0.007155, 0.9695, 0.007149, 0.9695, 0.3415, 0.9637, 0.3415, 0.9637, 0.007152, 0.9754, 0.007146, 0.9754, 0.3415, 0.9695, 0.3415, 0.9695, 0.007149, 0.9812, 0.007143, 0.9812, 0.3415, 0.9754, 0.3415, 0.9754, 0.007146, 0.987, 0.00714, 0.987, 0.3415, 0.9812, 0.3415, 0.9812, 0.007143, 0.9929, 0.007137, 0.9929, 0.3415, 0.987, 0.3415, 0.987, 0.00714, 0.9403, 0.3558, 0.9403, 0.6901, 0.9345, 0.6901, 0.9345, 0.3558, 0.9462, 0.3558, 0.9462, 0.6901, 0.9403, 0.6901, 0.9403, 0.3558, 0.9403, 0.007164, 0.9403, 0.3415, 0.9345, 0.3415, 0.9345, 0.007167, 0.2283, 0.6901, 0.2283, 0.3558, 0.2341, 0.3558, 0.2341, 0.6901, 0.2225, 0.6901, 0.2225, 0.3558, 0.2283, 0.3558, 0.2283, 0.6901, 0.2166, 0.6901, 0.2166, 0.3558, 0.2225, 0.3558, 0.2225, 0.6901, 0.2108, 0.6901, 0.2108, 0.3558, 0.2166, 0.3558, 0.2166, 0.6901, 0.205, 0.6901, 0.205, 0.3558, 0.2108, 0.3558, 0.2108, 0.6901, 0.1991, 0.6901, 0.1991, 0.3558, 0.205, 0.3558, 0.205, 0.6901, 0.1933, 0.6901, 0.1933, 0.3558, 0.1991, 0.3558, 0.1991, 0.6901, 0.1875, 0.6901, 0.1875, 0.3558, 0.1933, 0.3558, 0.1933, 0.6901, 0.1816, 0.6901, 0.1816, 0.3558, 0.1875, 0.3558, 0.1875, 0.6901, 0.1758, 0.6901, 0.1758, 0.3558, 0.1816, 0.3558, 0.1816, 0.6901, 0.24, 0.6901, 0.24, 0.3558, 0.2458, 0.3558, 0.2458, 0.6901, 0.2341, 0.6901, 0.2341, 0.3558, 0.24, 0.3558, 0.24, 0.6901, 0.4929, 0.3415, 0.4929, 0.00714, 0.4987, 0.007137, 0.4987, 0.3415, 0.487, 0.3415, 0.487, 0.007143, 0.4929, 0.00714, 0.4929, 0.3415, 0.4812, 0.3415, 0.4812, 0.007147, 0.487, 0.007143, 0.487, 0.3415, 0.4754, 0.3415, 0.4754, 0.007149, 0.4812, 0.007147, 0.4812, 0.3415, 0.4695, 0.3415, 0.4695, 0.007153, 0.4754, 0.007149, 0.4754, 0.3415, 0.4637, 0.3415, 0.4637, 0.007155, 0.4695, 0.007153, 0.4695, 0.3415, 0.4579, 0.3415, 0.4579, 0.007158, 0.4637, 0.007155, 0.4637, 0.3415, 0.452, 0.3415, 0.452, 0.007162, 0.4579, 0.007158, 0.4579, 0.3415, 0.4462, 0.3415, 0.4462, 0.007165, 0.452, 0.007162, 0.452, 0.3415, 0.4404, 0.3415, 0.4404, 0.007168, 0.4462, 0.007165, 0.4462, 0.3415, 0.4345, 0.3415, 0.4345, 0.00717, 0.4404, 0.007168, 0.4404, 0.3415, 0.4287, 0.3415, 0.4287, 0.007173, 0.4345, 0.00717, 0.4345, 0.3415, 0.1991, 0.007161, 0.1991, 0.3415, 0.1933, 0.3415, 0.1933, 0.007164, 0.205, 0.007158, 0.205, 0.3415, 0.1991, 0.3415, 0.1991, 0.007161, 0.2108, 0.007155, 0.2108, 0.3415, 0.205, 0.3415, 0.205, 0.007158, 0.2166, 0.007152, 0.2166, 0.3415, 0.2108, 0.3415, 0.2108, 0.007155, 0.2225, 0.007149, 0.2225, 0.3415, 0.2166, 0.3415, 0.2166, 0.007152, 0.2283, 0.007147, 0.2283, 0.3415, 0.2225, 0.3415, 0.2225, 0.007149, 0.2341, 0.007143, 0.2341, 0.3415, 0.2283, 0.3415, 0.2283, 0.007147, 0.24, 0.00714, 0.24, 0.3415, 0.2341, 0.3415, 0.2341, 0.007143, 0.2458, 0.007137, 0.2458, 0.3415, 0.24, 0.3415, 0.24, 0.00714, 0.1816, 0.00717, 0.1816, 0.3415, 0.1758, 0.3415, 0.1758, 0.007173, 0.1875, 0.007167, 0.1875, 0.3415, 0.1816, 0.3415, 0.1816, 0.00717, 0.1933, 0.007164, 0.1933, 0.3415, 0.1875, 0.3415, 0.1875, 0.007167, 0.3184, 0.3415, 0.3184, 0.007143, 0.3243, 0.00714, 0.3243, 0.3415, 0.3126, 0.3415, 0.3126, 0.007146, 0.3184, 0.007143, 0.3184, 0.3415, 0.3068, 0.3415, 0.3068, 0.007149, 0.3126, 0.007146, 0.3126, 0.3415, 0.3009, 0.3415, 0.3009, 0.007152, 0.3068, 0.007149, 0.3068, 0.3415, 0.2951, 0.3415, 0.2951, 0.007155, 0.3009, 0.007152, 0.3009, 0.3415, 0.2893, 0.3415, 0.2893, 0.007158, 0.2951, 0.007155, 0.2951, 0.3415, 0.2834, 0.3415, 0.2834, 0.007161, 0.2893, 0.007158, 0.2893, 0.3415, 0.2776, 0.3415, 0.2776, 0.007164, 0.2834, 0.007161, 0.2834, 0.3415, 0.2718, 0.3415, 0.2718, 0.007168, 0.2776, 0.007164, 0.2776, 0.3415, 0.2659, 0.3415, 0.2659, 0.00717, 0.2718, 0.007168, 0.2718, 0.3415, 0.2601, 0.3415, 0.2601, 0.007173, 0.2659, 0.00717, 0.2659, 0.3415, 0.3243, 0.3415, 0.3243, 0.00714, 0.3301, 0.007137, 0.3301, 0.3415, 0.8969, 0.6901, 0.8969, 0.3558, 0.9027, 0.3558, 0.9027, 0.6901, 0.8911, 0.6901, 0.8911, 0.3558, 0.8969, 0.3558, 0.8969, 0.6901, 0.8852, 0.6901, 0.8852, 0.3558, 0.8911, 0.3558, 0.8911, 0.6901, 0.8794, 0.6901, 0.8794, 0.3558, 0.8852, 0.3558, 0.8852, 0.6901, 0.8735, 0.6901, 0.8735, 0.3558, 0.8794, 0.3558, 0.8794, 0.6901, 0.8677, 0.6901, 0.8677, 0.3558, 0.8735, 0.3558, 0.8735, 0.6901, 0.8619, 0.6901, 0.8619, 0.3558, 0.8677, 0.3558, 0.8677, 0.6901, 0.856, 0.6901, 0.856, 0.3558, 0.8619, 0.3558, 0.8619, 0.6901, 0.8502, 0.6901, 0.8502, 0.3558, 0.856, 0.3558, 0.856, 0.6901, 0.9144, 0.6901, 0.9144, 0.3558, 0.9202, 0.3558, 0.9202, 0.6901, 0.9086, 0.6901, 0.9086, 0.3558, 0.9144, 0.3558, 0.9144, 0.6901, 0.9027, 0.6901, 0.9027, 0.3558, 0.9086, 0.3558, 0.9086, 0.6901, 0.8735, 0.007161, 0.8735, 0.3415, 0.8677, 0.3415, 0.8677, 0.007164, 0.8794, 0.007158, 0.8794, 0.3415, 0.8735, 0.3415, 0.8735, 0.007161, 0.8852, 0.007155, 0.8852, 0.3415, 0.8794, 0.3415, 0.8794, 0.007158, 0.8911, 0.007152, 0.8911, 0.3415, 0.8852, 0.3415, 0.8852, 0.007155, 0.8969, 0.007149, 0.8969, 0.3415, 0.8911, 0.3415, 0.8911, 0.007152, 0.9027, 0.007146, 0.9027, 0.3415, 0.8969, 0.3415, 0.8969, 0.007149, 0.9086, 0.007143, 0.9086, 0.3415, 0.9027, 0.3415, 0.9027, 0.007146, 0.9144, 0.00714, 0.9144, 0.3415, 0.9086, 0.3415, 0.9086, 0.007143, 0.9202, 0.007137, 0.9202, 0.3415, 0.9144, 0.3415, 0.9144, 0.00714, 0.856, 0.00717, 0.856, 0.3415, 0.8502, 0.3415, 0.8502, 0.007173, 0.8619, 0.007167, 0.8619, 0.3415, 0.856, 0.3415, 0.856, 0.00717, 0.8677, 0.007164, 0.8677, 0.3415, 0.8619, 0.3415, 0.8619, 0.007167, 0.5247, 0.007168, 0.5247, 0.3415, 0.5188, 0.3415, 0.5188, 0.00717, 0.5305, 0.007165, 0.5305, 0.3415, 0.5247, 0.3415, 0.5247, 0.007168, 0.5363, 0.007161, 0.5363, 0.3415, 0.5305, 0.3415, 0.5305, 0.007165, 0.5422, 0.007158, 0.5422, 0.3415, 0.5363, 0.3415, 0.5363, 0.007161, 0.548, 0.007155, 0.548, 0.3415, 0.5422, 0.3415, 0.5422, 0.007158, 0.5538, 0.007152, 0.5538, 0.3415, 0.548, 0.3415, 0.548, 0.007155, 0.5597, 0.007149, 0.5597, 0.3415, 0.5538, 0.3415, 0.5538, 0.007152, 0.5655, 0.007146, 0.5655, 0.3415, 0.5597, 0.3415, 0.5597, 0.007149, 0.5713, 0.007143, 0.5713, 0.3415, 0.5655, 0.3415, 0.5655, 0.007146, 0.5772, 0.00714, 0.5772, 0.3415, 0.5713, 0.3415, 0.5713, 0.007143, 0.583, 0.007137, 0.583, 0.3415, 0.5772, 0.3415, 0.5772, 0.00714, 0.5188, 0.00717, 0.5188, 0.3415, 0.513, 0.3415, 0.513, 0.007174, 0.3736, 0.3558, 0.3736, 0.6901, 0.3677, 0.6901, 0.3677, 0.3558, 0.3794, 0.3558, 0.3794, 0.6901, 0.3736, 0.6901, 0.3736, 0.3558, 0.3852, 0.3558, 0.3852, 0.6901, 0.3794, 0.6901, 0.3794, 0.3558, 0.3911, 0.3558, 0.3911, 0.6901, 0.3852, 0.6901, 0.3852, 0.3558, 0.3969, 0.3558, 0.3969, 0.6901, 0.3911, 0.6901, 0.3911, 0.3558, 0.4027, 0.3558, 0.4027, 0.6901, 0.3969, 0.6901, 0.3969, 0.3558, 0.4086, 0.3558, 0.4086, 0.6901, 0.4027, 0.6901, 0.4027, 0.3558, 0.4144, 0.3558, 0.4144, 0.6901, 0.4086, 0.6901, 0.4086, 0.3558, 0.3502, 0.3558, 0.3502, 0.6901, 0.3444, 0.6901, 0.3444, 0.3558, 0.3561, 0.3558, 0.3561, 0.6901, 0.3502, 0.6901, 0.3502, 0.3558, 0.3619, 0.3558, 0.3619, 0.6901, 0.3561, 0.6901, 0.3561, 0.3558, 0.3677, 0.3558, 0.3677, 0.6901, 0.3619, 0.6901, 0.3619, 0.3558, 0.6381, 0.007153, 0.6381, 0.3415, 0.6323, 0.3415, 0.6323, 0.007156, 0.644, 0.00715, 0.644, 0.3415, 0.6381, 0.3415, 0.6381, 0.007153, 0.6498, 0.007147, 0.6498, 0.3415, 0.644, 0.3415, 0.644, 0.00715, 0.6557, 0.007143, 0.6557, 0.3415, 0.6498, 0.3415, 0.6498, 0.007147, 0.6615, 0.007141, 0.6615, 0.3415, 0.6557, 0.3415, 0.6557, 0.007143, 0.6673, 0.007137, 0.6673, 0.3415, 0.6615, 0.3415, 0.6615, 0.007141, 0.6031, 0.007171, 0.6031, 0.3415, 0.5973, 0.3415, 0.5973, 0.007174, 0.609, 0.007168, 0.609, 0.3415, 0.6031, 0.3415, 0.6031, 0.007171, 0.6148, 0.007165, 0.6148, 0.3415, 0.609, 0.3415, 0.609, 0.007168, 0.6206, 0.007162, 0.6206, 0.3415, 0.6148, 0.3415, 0.6148, 0.007165, 0.6265, 0.007159, 0.6265, 0.3415, 0.6206, 0.3415, 0.6206, 0.007162, 0.6323, 0.007156, 0.6323, 0.3415, 0.6265, 0.3415, 0.6265, 0.007159, 0.1148, 0.007162, 0.1148, 0.3415, 0.109, 0.3415, 0.109, 0.007165, 0.1207, 0.007159, 0.1207, 0.3415, 0.1148, 0.3415, 0.1148, 0.007162, 0.1265, 0.007156, 0.1265, 0.3415, 0.1207, 0.3415, 0.1207, 0.007159, 0.1323, 0.007153, 0.1323, 0.3415, 0.1265, 0.3415, 0.1265, 0.007156, 0.1382, 0.00715, 0.1382, 0.3415, 0.1323, 0.3415, 0.1323, 0.007153, 0.144, 0.007146, 0.144, 0.3415, 0.1382, 0.3415, 0.1382, 0.00715, 0.1498, 0.007143, 0.1498, 0.3415, 0.144, 0.3415, 0.144, 0.007146, 0.1557, 0.00714, 0.1557, 0.3415, 0.1498, 0.3415, 0.1498, 0.007143, 0.1615, 0.007137, 0.1615, 0.3415, 0.1557, 0.3415, 0.1557, 0.00714, 0.09731, 0.007171, 0.09731, 0.3415, 0.09148, 0.3415, 0.09148, 0.007174, 0.1031, 0.007168, 0.1031, 0.3415, 0.09731, 0.3415, 0.09731, 0.007171, 0.109, 0.007165, 0.109, 0.3415, 0.1031, 0.3415, 0.1031, 0.007168, 0.7776, 0.6901, 0.7776, 0.3558, 0.7834, 0.3558, 0.7834, 0.6901, 0.7717, 0.6901, 0.7717, 0.3558, 0.7776, 0.3558, 0.7776, 0.6901, 0.7659, 0.6901, 0.7659, 0.3558, 0.7717, 0.3558, 0.7717, 0.6901, 0.8301, 0.6901, 0.8301, 0.3558, 0.8359, 0.3558, 0.8359, 0.6901, 0.8243, 0.6901, 0.8243, 0.3558, 0.8301, 0.3558, 0.8301, 0.6901, 0.8184, 0.6901, 0.8184, 0.3558, 0.8243, 0.3558, 0.8243, 0.6901, 0.8126, 0.6901, 0.8126, 0.3558, 0.8184, 0.3558, 0.8184, 0.6901, 0.8067, 0.6901, 0.8067, 0.3558, 0.8126, 0.3558, 0.8126, 0.6901, 0.8009, 0.6901, 0.8009, 0.3558, 0.8067, 0.3558, 0.8067, 0.6901, 0.7951, 0.6901, 0.7951, 0.3558, 0.8009, 0.3558, 0.8009, 0.6901, 0.7892, 0.6901, 0.7892, 0.3558, 0.7951, 0.3558, 0.7951, 0.6901, 0.7834, 0.6901, 0.7834, 0.3558, 0.7892, 0.3558, 0.7892, 0.6901, 0.3677, 0.007161, 0.3677, 0.3415, 0.3619, 0.3415, 0.3619, 0.007164, 0.3736, 0.007158, 0.3736, 0.3415, 0.3677, 0.3415, 0.3677, 0.007161, 0.3794, 0.007155, 0.3794, 0.3415, 0.3736, 0.3415, 0.3736, 0.007158, 0.3852, 0.007152, 0.3852, 0.3415, 0.3794, 0.3415, 0.3794, 0.007155, 0.3911, 0.007149, 0.3911, 0.3415, 0.3852, 0.3415, 0.3852, 0.007152, 0.3969, 0.007146, 0.3969, 0.3415, 0.3911, 0.3415, 0.3911, 0.007149, 0.4027, 0.007143, 0.4027, 0.3415, 0.3969, 0.3415, 0.3969, 0.007146, 0.4086, 0.00714, 0.4086, 0.3415, 0.4027, 0.3415, 0.4027, 0.007143, 0.4144, 0.007137, 0.4144, 0.3415, 0.4086, 0.3415, 0.4086, 0.00714, 0.3502, 0.00717, 0.3502, 0.3415, 0.3444, 0.3415, 0.3444, 0.007173, 0.3561, 0.007167, 0.3561, 0.3415, 0.3502, 0.3415, 0.3502, 0.00717, 0.3619, 0.007164, 0.3619, 0.3415, 0.3561, 0.3415, 0.3561, 0.007167])
me_stair_002.materials.append(mat_m_1)
me_stair_002.update()
me_plane_067 = bpy.data.meshes.new('Plane.067')
me_plane_067.from_pydata([(5.488, 7.151, 5.723), (5.494, 7.154, 6.318), (6.476, 7.137, 6.929), (6.476, 7.172, 6.365), (1.369, 4.921, 2.353), (1.372, 4.925, 2.947), (1.762, 5.361, 3.322), (1.758, 5.357, 2.728), (2.346, 5.883, 3.262), (2.35, 5.886, 3.853), (2.827, 6.224, 4.263), (2.823, 6.221, 3.672), (-0.0001094, 0.05085, 0.1943), (-0.0001111, 0.05085, 0.8049), (-0.001928, 0.8692, 1.01), (-0.001954, 0.8681, 0.3993), (2.909, 6.275, 3.746), (2.914, 6.278, 4.335), (3.425, 6.561, 4.756), (3.42, 6.559, 4.166), (4.81, 7.045, 5.238), (4.815, 7.047, 5.828), (5.393, 7.144, 6.247), (5.387, 7.144, 5.657), (3.512, 6.603, 4.24), (3.517, 6.605, 4.829), (4.058, 6.829, 5.255), (4.052, 6.827, 4.666), (4.149, 6.861, 4.74), (4.154, 6.862, 5.329), (4.716, 7.024, 5.754), (4.711, 7.023, 5.165), (0.6304, 3.766, 1.558), (0.6322, 3.77, 2.157), (0.9155, 4.282, 2.478), (0.913, 4.278, 1.879), (1.83, 5.429, 2.796), (1.834, 5.433, 3.388), (2.27, 5.822, 3.783), (2.266, 5.819, 3.191), (0.9672, 4.364, 1.939), (0.9696, 4.368, 2.535), (1.308, 4.845, 2.885), (1.305, 4.841, 2.288), (0.0004158, 0.9698, 0.4269), (0.0004268, 0.9708, 1.037), (0.03616, 1.702, 1.243), (0.03582, 1.699, 0.6336), (0.3626, 3.134, 1.217), (0.3639, 3.138, 1.819), (0.588, 3.678, 2.106), (0.5862, 3.674, 1.504), (0.1673, 2.476, 0.9187), (0.168, 2.479, 1.523), (0.3303, 3.042, 1.773), (0.329, 3.038, 1.169), (0.04684, 1.8, 0.6674), (0.04714, 1.803, 1.275), (0.1454, 2.38, 1.485), (0.1447, 2.377, 0.8773), (6.523, 4.73, 6.977), (6.523, 2.419, 6.977), (6.523, 2.419, 6.364), (6.523, 4.73, 6.364), (-2.878, 2.369, 6.977), (-5.089, 2.369, 6.977), (-5.089, 2.369, 6.364), (-2.878, 2.369, 6.364), (6.523, 7.085, 6.977), (6.523, 4.831, 6.977), (6.523, 4.831, 6.364), (6.523, 7.122, 6.364), (6.472, 2.369, 6.977), (4.162, 2.369, 6.977), (4.162, 2.369, 6.364), (6.472, 2.369, 6.364), (4.061, 2.369, 6.977), (1.85, 2.369, 6.977), (1.85, 2.369, 6.364), (4.061, 2.369, 6.364), (1.748, 2.369, 6.977), (-0.4632, 2.369, 6.977), (-0.4632, 2.369, 6.364), (1.748, 2.369, 6.364), (-0.5649, 2.369, 6.977), (-2.776, 2.369, 6.977), (-2.776, 2.369, 6.364), (-0.5649, 2.369, 6.364)], [], [(0, 1, 2, 3), (4, 5, 6, 7), (8, 9, 10, 11), (12, 13, 14, 15), (16, 17, 18, 19), (20, 21, 22, 23), (24, 25, 26, 27), (28, 29, 30, 31), (32, 33, 34, 35), (36, 37, 38, 39), (40, 41, 42, 43), (44, 45, 46, 47), (48, 49, 50, 51), (52, 53, 54, 55), (56, 57, 58, 59), (60, 61, 62, 63), (64, 65, 66, 67), (68, 69, 70, 71), (72, 73, 74, 75), (76, 77, 78, 79), (80, 81, 82, 83), (84, 85, 86, 87)])
me_plane_067.polygons.foreach_set('use_smooth', [True] * 22)
_uv = me_plane_067.uv_layers.new(name='UVMap')
_uv.uv.foreach_set('vector', [0.6468, 0.7482, 0.5495, 0.6835, 0.5538, 0.4566, 0.6468, 0.5169, 0.1052, 0.9009, 0.007495, 0.8372, 0.00752, 0.7008, 0.1052, 0.7646, 0.3728, 0.8898, 0.2785, 0.8223, 0.2785, 0.6821, 0.3728, 0.7496, 0.2785, 0.4723, 0.3948, 0.5014, 0.3948, 0.6671, 0.2785, 0.6377, 0.2363, 0.8829, 0.143, 0.8144, 0.143, 0.673, 0.2363, 0.7415, 0.101, 0.6858, 0.007495, 0.6175, 0.007528, 0.4761, 0.101, 0.5445, 0.7547, 0.6675, 0.6618, 0.5986, 0.6618, 0.4566, 0.7547, 0.5255, 0.7697, 0.4566, 0.8626, 0.5255, 0.8626, 0.6674, 0.7697, 0.5985, 0.9232, 0.4055, 0.8205, 0.3482, 0.8205, 0.2172, 0.9232, 0.2746, 0.8655, 0.8869, 0.7697, 0.821, 0.7697, 0.6824, 0.8655, 0.7483, 0.9205, 0.2022, 0.8205, 0.1413, 0.8205, 0.007495, 0.9205, 0.06846, 0.143, 0.476, 0.2581, 0.5087, 0.2581, 0.658, 0.1431, 0.6249, 0.5495, 0.7632, 0.6552, 0.8159, 0.6552, 0.9439, 0.5495, 0.8911, 0.8776, 0.4566, 0.9865, 0.5039, 0.9865, 0.6288, 0.8777, 0.5815, 0.8805, 0.6824, 0.9925, 0.7232, 0.9925, 0.8453, 0.8805, 0.8045, 0.128, 0.007495, 0.128, 0.4611, 0.007495, 0.4611, 0.007495, 0.007496, 0.8055, 0.007495, 0.8055, 0.4416, 0.685, 0.4416, 0.685, 0.007495, 0.2785, 0.45, 0.2785, 0.007496, 0.399, 0.007495, 0.399, 0.4573, 0.2635, 0.007495, 0.2635, 0.461, 0.143, 0.461, 0.143, 0.007495, 0.414, 0.4416, 0.414, 0.007495, 0.5345, 0.007495, 0.5345, 0.4416, 0.67, 0.007495, 0.67, 0.4416, 0.5495, 0.4416, 0.5495, 0.007496, 0.5345, 0.4566, 0.5345, 0.8907, 0.414, 0.8907, 0.414, 0.4566])
me_plane_067.materials.append(mat_m_1)
me_plane_067.update()
me_stair_003 = bpy.data.meshes.new('Stair.003')
me_stair_003.from_pydata([(-0.0433, -0.003106, 0.942), (-0.02499, -0.005327, 0.9602), (6.899e-06, -0.00612, 0.9668), (0.02501, -0.005273, 0.9602), (0.04331, -0.003012, 0.942), (0.05, 5.62e-05, 0.9172), (0.0433, 0.00311, 0.8924), (0.025, 0.005331, 0.8742), (2.831e-07, 0.006124, 0.8676), (-0.025, 0.005276, 0.8742), (-0.0433, 0.003016, 0.8924), (-0.05, -5.239e-05, 0.9172), (-0.04537, 0.9146, 1.172), (-0.0271, 0.9095, 1.19), (-0.002111, 0.9072, 1.196), (0.02289, 0.9084, 1.189), (0.04121, 0.9127, 1.172), (0.04795, 0.919, 1.147), (0.04128, 0.9256, 1.123), (0.02301, 0.9307, 1.106), (-0.001971, 0.933, 1.099), (-0.02697, 0.9318, 1.106), (-0.0453, 0.9275, 1.124), (-0.05203, 0.9212, 1.148), (-0.004539, 1.749, 1.408), (0.01358, 1.742, 1.425), (0.03842, 1.737, 1.431), (0.06332, 1.737, 1.424), (0.0816, 1.741, 1.406), (0.08838, 1.748, 1.382), (0.08183, 1.756, 1.358), (0.06371, 1.763, 1.341), (0.03888, 1.768, 1.336), (0.01398, 1.768, 1.343), (-0.004309, 1.765, 1.361), (-0.01109, 1.758, 1.384), (0.1113, 2.43, 1.655), (0.1289, 2.419, 1.671), (0.1532, 2.412, 1.676), (0.1778, 2.41, 1.668), (0.196, 2.413, 1.65), (0.2029, 2.421, 1.626), (0.1968, 2.431, 1.604), (0.1791, 2.442, 1.588), (0.1548, 2.449, 1.583), (0.1302, 2.452, 1.591), (0.112, 2.448, 1.609), (0.1051, 2.44, 1.633), (0.3024, 3.092, 1.95), (0.3193, 3.079, 1.965), (0.3429, 3.069, 1.968), (0.3669, 3.065, 1.96), (0.385, 3.068, 1.941), (0.3921, 3.077, 1.918), (0.3866, 3.089, 1.896), (0.3697, 3.102, 1.882), (0.3461, 3.112, 1.878), (0.322, 3.116, 1.887), (0.304, 3.114, 1.905), (0.2968, 3.105, 1.928), (0.5664, 3.729, 2.288), (0.5823, 3.714, 2.302), (0.605, 3.702, 2.304), (0.6284, 3.696, 2.295), (0.6462, 3.698, 2.276), (0.6537, 3.707, 2.253), (0.6489, 3.722, 2.232), (0.633, 3.737, 2.219), (0.6103, 3.75, 2.216), (0.5869, 3.755, 2.226), (0.5691, 3.753, 2.244), (0.5616, 3.744, 2.267), (0.9001, 4.332, 2.666), (0.9148, 4.315, 2.678), (0.9364, 4.301, 2.679), (0.959, 4.293, 2.669), (0.9766, 4.295, 2.65), (0.9845, 4.305, 2.627), (0.9805, 4.321, 2.607), (0.9658, 4.339, 2.595), (0.9442, 4.353, 2.594), (0.9216, 4.36, 2.605), (0.904, 4.359, 2.623), (0.8961, 4.348, 2.646), (1.299, 4.894, 3.078), (1.313, 4.875, 3.089), (1.333, 4.859, 3.088), (1.355, 4.85, 3.077), (1.372, 4.852, 3.058), (1.38, 4.863, 3.036), (1.377, 4.88, 3.017), (1.364, 4.899, 3.006), (1.343, 4.915, 3.007), (1.322, 4.924, 3.018), (1.304, 4.922, 3.037), (1.296, 4.911, 3.059), (1.758, 5.408, 3.519), (1.77, 5.387, 3.529), (1.789, 5.369, 3.527), (1.81, 5.36, 3.515), (1.827, 5.361, 3.496), (1.836, 5.372, 3.474), (1.834, 5.391, 3.456), (1.822, 5.411, 3.447), (1.803, 5.429, 3.448), (1.782, 5.439, 3.46), (1.765, 5.437, 3.48), (1.756, 5.426, 3.501), (2.272, 5.866, 3.985), (2.283, 5.844, 3.993), (2.3, 5.825, 3.99), (2.32, 5.815, 3.977), (2.337, 5.816, 3.957), (2.346, 5.827, 3.936), (2.345, 5.847, 3.919), (2.335, 5.869, 3.911), (2.317, 5.888, 3.914), (2.297, 5.898, 3.927), (2.281, 5.898, 3.947), (2.271, 5.886, 3.968), (2.834, 6.264, 4.468), (2.843, 6.241, 4.475), (2.859, 6.221, 4.47), (2.878, 6.21, 4.456), (2.894, 6.211, 4.436), (2.904, 6.223, 4.416), (2.904, 6.243, 4.4), (2.895, 6.267, 4.393), (2.879, 6.286, 4.397), (2.861, 6.298, 4.411), (2.844, 6.297, 4.431), (2.834, 6.285, 4.452), (3.437, 6.597, 4.963), (3.444, 6.573, 4.968), (3.459, 6.552, 4.963), (3.476, 6.54, 4.948), (3.492, 6.541, 4.928), (3.503, 6.553, 4.908), (3.504, 6.574, 4.893), (3.497, 6.599, 4.887), (3.483, 6.619, 4.893), (3.465, 6.631, 4.908), (3.449, 6.631, 4.928), (3.439, 6.618, 4.948), (4.073, 6.86, 5.464), (4.079, 6.835, 5.468), (4.091, 6.814, 5.461), (4.108, 6.802, 5.445), (4.124, 6.802, 5.425), (4.135, 6.815, 5.405), (4.138, 6.836, 5.391), (4.132, 6.861, 5.387), (4.119, 6.883, 5.394), (4.103, 6.895, 5.41), (4.087, 6.895, 5.43), (4.076, 6.882, 5.45), (4.735, 7.051, 5.964), (4.739, 7.025, 5.967), (4.75, 7.003, 5.959), (4.765, 6.991, 5.942), (4.78, 6.991, 5.921), (4.792, 7.004, 5.902), (4.796, 7.026, 5.889), (4.792, 7.051, 5.887), (4.781, 7.073, 5.895), (4.766, 7.086, 5.911), (4.751, 7.086, 5.932), (4.739, 7.073, 5.951), (5.416, 7.166, 6.459), (5.417, 7.14, 6.459), (5.425, 7.118, 6.449), (5.439, 7.105, 6.431), (5.453, 7.105, 6.41), (5.465, 7.118, 6.391), (5.471, 7.14, 6.379), (5.47, 7.166, 6.379), (5.462, 7.188, 6.389), (5.448, 7.201, 6.407), (5.434, 7.201, 6.428), (5.422, 7.188, 6.447), (6.504, 7.143, 7.147), (6.489, 7.124, 7.136), (6.483, 7.109, 7.117), (6.487, 7.1, 7.093), (6.501, 7.1, 7.071), (6.521, 7.109, 7.057), (6.541, 7.125, 7.055), (6.557, 7.143, 7.065), (6.563, 7.159, 7.085), (6.559, 7.168, 7.109), (6.545, 7.168, 7.131), (6.525, 7.158, 7.144), (-0.02846, -0.1091, 0.9336), (-0.01643, -0.1091, 0.9456), (3.576e-06, -0.1091, 0.95), (0.01644, -0.1091, 0.9456), (0.02847, -0.1091, 0.9336), (0.03287, -0.1091, 0.9172), (0.02847, -0.1091, 0.9007), (0.01644, -0.1091, 0.8887), (3.606e-06, -0.1091, 0.8843), (-0.01643, -0.1091, 0.8887), (-0.02846, -0.1091, 0.9007), (-0.03286, -0.1091, 0.9172), (3.576e-06, -0.1091, 0.9172), (-0.03229, -0.1091, 0.9358), (-0.0433, -0.09686, 0.9422), (-0.04007, -0.1055, 0.9403), (-0.01864, -0.1091, 0.9495), (-0.025, -0.09686, 0.9604), (-0.02314, -0.1055, 0.9572), (3.576e-06, -0.1091, 0.9545), (3.964e-06, -0.09686, 0.9671), (3.681e-06, -0.1055, 0.9634), (0.01865, -0.1091, 0.9495), (0.025, -0.09686, 0.9604), (0.02314, -0.1055, 0.9572), (0.0323, -0.1091, 0.9358), (0.04331, -0.09686, 0.9422), (0.04008, -0.1055, 0.9403), (0.0373, -0.1091, 0.9172), (0.05, -0.09686, 0.9172), (0.04628, -0.1055, 0.9172), (0.0323, -0.1091, 0.8985), (0.0433, -0.09686, 0.8922), (0.04008, -0.1055, 0.894), (0.01865, -0.1091, 0.8849), (0.025, -0.09686, 0.8739), (0.02314, -0.1055, 0.8771), (3.606e-06, -0.1091, 0.8799), (3.263e-06, -0.09686, 0.8672), (3.517e-06, -0.1055, 0.8709), (-0.01864, -0.1091, 0.8849), (-0.025, -0.09686, 0.8739), (-0.02314, -0.1055, 0.8771), (-0.03229, -0.1091, 0.8985), (-0.0433, -0.09686, 0.8922), (-0.04008, -0.1055, 0.894), (-0.05, -0.09686, 0.9172), (-0.03729, -0.1091, 0.9172), (-0.04628, -0.1055, 0.9172), (6.522, 2.372, 7.152), (6.505, 2.39, 7.144), (6.493, 2.404, 7.124), (6.489, 2.408, 7.098), (6.494, 2.401, 7.073), (6.507, 2.386, 7.056), (6.524, 2.367, 7.05), (6.54, 2.348, 7.058), (6.552, 2.335, 7.078), (6.556, 2.331, 7.103), (6.552, 2.337, 7.128), (6.539, 2.352, 7.146), (-5.165, 2.385, 7.139), (-5.165, 2.402, 7.126), (-5.165, 2.41, 7.106), (-5.165, 2.407, 7.085), (-5.165, 2.394, 7.068), (-5.165, 2.374, 7.06), (-5.165, 2.353, 7.063), (-5.165, 2.336, 7.076), (-5.165, 2.328, 7.096), (-5.165, 2.331, 7.117), (-5.165, 2.344, 7.134), (-5.165, 2.364, 7.142)], [], [(209, 1, 0, 206), (208, 205, 192, 193), (211, 208, 193, 194), (214, 211, 194, 195), (217, 214, 195, 196), (220, 217, 196, 197), (223, 220, 197, 198), (226, 223, 198, 199), (229, 226, 199, 200), (232, 229, 200, 201), (235, 232, 201, 202), (239, 235, 202, 203), (0, 12, 23, 11), (1, 13, 12, 0), (2, 14, 13, 1), (3, 15, 14, 2), (4, 16, 15, 3), (5, 17, 16, 4), (6, 18, 17, 5), (7, 19, 18, 6), (8, 20, 19, 7), (9, 21, 20, 8), (10, 22, 21, 9), (11, 23, 22, 10), (12, 24, 35, 23), (13, 25, 24, 12), (14, 26, 25, 13), (15, 27, 26, 14), (16, 28, 27, 15), (17, 29, 28, 16), (18, 30, 29, 17), (19, 31, 30, 18), (20, 32, 31, 19), (21, 33, 32, 20), (22, 34, 33, 21), (23, 35, 34, 22), (24, 36, 47, 35), (25, 37, 36, 24), (26, 38, 37, 25), (27, 39, 38, 26), (28, 40, 39, 27), (29, 41, 40, 28), (30, 42, 41, 29), (31, 43, 42, 30), (32, 44, 43, 31), (33, 45, 44, 32), (34, 46, 45, 33), (35, 47, 46, 34), (36, 48, 59, 47), (37, 49, 48, 36), (38, 50, 49, 37), (39, 51, 50, 38), (40, 52, 51, 39), (41, 53, 52, 40), (42, 54, 53, 41), (43, 55, 54, 42), (44, 56, 55, 43), (45, 57, 56, 44), (46, 58, 57, 45), (47, 59, 58, 46), (48, 60, 71, 59), (49, 61, 60, 48), (50, 62, 61, 49), (51, 63, 62, 50), (52, 64, 63, 51), (53, 65, 64, 52), (54, 66, 65, 53), (55, 67, 66, 54), (56, 68, 67, 55), (57, 69, 68, 56), (58, 70, 69, 57), (59, 71, 70, 58), (60, 72, 83, 71), (61, 73, 72, 60), (62, 74, 73, 61), (63, 75, 74, 62), (64, 76, 75, 63), (65, 77, 76, 64), (66, 78, 77, 65), (67, 79, 78, 66), (68, 80, 79, 67), (69, 81, 80, 68), (70, 82, 81, 69), (71, 83, 82, 70), (72, 84, 95, 83), (73, 85, 84, 72), (74, 86, 85, 73), (75, 87, 86, 74), (76, 88, 87, 75), (77, 89, 88, 76), (78, 90, 89, 77), (79, 91, 90, 78), (80, 92, 91, 79), (81, 93, 92, 80), (82, 94, 93, 81), (83, 95, 94, 82), (84, 96, 107, 95), (85, 97, 96, 84), (86, 98, 97, 85), (87, 99, 98, 86), (88, 100, 99, 87), (89, 101, 100, 88), (90, 102, 101, 89), (91, 103, 102, 90), (92, 104, 103, 91), (93, 105, 104, 92), (94, 106, 105, 93), (95, 107, 106, 94), (96, 108, 119, 107), (97, 109, 108, 96), (98, 110, 109, 97), (99, 111, 110, 98), (100, 112, 111, 99), (101, 113, 112, 100), (102, 114, 113, 101), (103, 115, 114, 102), (104, 116, 115, 103), (105, 117, 116, 104), (106, 118, 117, 105), (107, 119, 118, 106), (108, 120, 131, 119), (109, 121, 120, 108), (110, 122, 121, 109), (111, 123, 122, 110), (112, 124, 123, 111), (113, 125, 124, 112), (114, 126, 125, 113), (115, 127, 126, 114), (116, 128, 127, 115), (117, 129, 128, 116), (118, 130, 129, 117), (119, 131, 130, 118), (120, 132, 143, 131), (121, 133, 132, 120), (122, 134, 133, 121), (123, 135, 134, 122), (124, 136, 135, 123), (125, 137, 136, 124), (126, 138, 137, 125), (127, 139, 138, 126), (128, 140, 139, 127), (129, 141, 140, 128), (130, 142, 141, 129), (131, 143, 142, 130), (132, 144, 155, 143), (133, 145, 144, 132), (134, 146, 145, 133), (135, 147, 146, 134), (136, 148, 147, 135), (137, 149, 148, 136), (138, 150, 149, 137), (139, 151, 150, 138), (140, 152, 151, 139), (141, 153, 152, 140), (142, 154, 153, 141), (143, 155, 154, 142), (144, 156, 167, 155), (145, 157, 156, 144), (146, 158, 157, 145), (147, 159, 158, 146), (148, 160, 159, 147), (149, 161, 160, 148), (150, 162, 161, 149), (151, 163, 162, 150), (152, 164, 163, 151), (153, 165, 164, 152), (154, 166, 165, 153), (155, 167, 166, 154), (156, 168, 179, 167), (157, 169, 168, 156), (158, 170, 169, 157), (159, 171, 170, 158), (160, 172, 171, 159), (161, 173, 172, 160), (162, 174, 173, 161), (163, 175, 174, 162), (164, 176, 175, 163), (165, 177, 176, 164), (166, 178, 177, 165), (167, 179, 178, 166), (168, 180, 191, 179), (169, 181, 180, 168), (170, 182, 181, 169), (171, 183, 182, 170), (172, 184, 183, 171), (173, 185, 184, 172), (174, 186, 185, 173), (175, 187, 186, 174), (176, 188, 187, 175), (177, 189, 188, 176), (178, 190, 189, 177), (179, 191, 190, 178), (184, 185, 246, 245), (182, 183, 244, 243), (187, 188, 249, 248), (191, 180, 241, 252), (180, 181, 242, 241), (185, 186, 247, 246), (183, 184, 245, 244), (188, 189, 250, 249), (181, 182, 243, 242), (190, 191, 252, 251), (189, 190, 251, 250), (186, 187, 248, 247), (221, 5, 4, 218), (218, 4, 3, 215), (206, 0, 11, 238), (215, 3, 2, 212), (238, 11, 10, 236), (212, 2, 1, 209), (236, 10, 9, 233), (233, 9, 8, 230), (230, 8, 7, 227), (227, 7, 6, 224), (224, 6, 5, 221), (196, 195, 204), (203, 202, 204), (193, 192, 204), (200, 199, 204), (197, 196, 204), (194, 193, 204), (201, 200, 204), (198, 197, 204), (195, 194, 204), (202, 201, 204), (192, 203, 204), (199, 198, 204), (206, 238, 240, 207), (207, 240, 239, 205), (205, 208, 210, 207), (207, 210, 209, 206), (208, 211, 213, 210), (210, 213, 212, 209), (211, 214, 216, 213), (213, 216, 215, 212), (214, 217, 219, 216), (216, 219, 218, 215), (217, 220, 222, 219), (219, 222, 221, 218), (220, 223, 225, 222), (222, 225, 224, 221), (223, 226, 228, 225), (225, 228, 227, 224), (226, 229, 231, 228), (228, 231, 230, 227), (229, 232, 234, 231), (231, 234, 233, 230), (232, 235, 237, 234), (234, 237, 236, 233), (235, 239, 240, 237), (237, 240, 238, 236), (205, 239, 203, 192), (241, 242, 254, 253), (250, 251, 263, 262), (246, 247, 259, 258), (244, 245, 257, 256), (249, 250, 262, 261), (242, 243, 255, 254), (251, 252, 264, 263), (247, 248, 260, 259), (252, 241, 253, 264), (245, 246, 258, 257), (243, 244, 256, 255), (248, 249, 261, 260)])
me_stair_003.polygons.foreach_set('use_smooth', [True] * 264)
_k = set([(180, 181), (180, 191), (181, 182), (182, 183), (183, 184), (184, 185), (185, 186), (186, 187), (187, 188), (188, 189), (189, 190), (190, 191), (241, 242), (241, 252), (242, 243), (243, 244), (244, 245), (245, 246), (246, 247), (247, 248), (248, 249), (249, 250), (250, 251), (251, 252), (253, 254), (253, 264), (254, 255), (255, 256), (256, 257), (257, 258), (258, 259), (259, 260), (260, 261), (261, 262), (262, 263), (263, 264)])
me_stair_003.attributes.new('sharp_edge', 'BOOLEAN', 'EDGE').data.foreach_set('value', [ (min(e.vertices), max(e.vertices)) in _k for e in me_stair_003.edges])
_uv = me_stair_003.uv_layers.new(name='UVMap')
_uv.uv.foreach_set('vector', [-0.1007, -5.354, -0.1053, -5.266, -0.1306, -5.268, -0.1236, -5.356, 1.496, 7.524, 1.486, 7.54, 1.483, 7.537, 1.491, 7.523, 1.496, 7.505, 1.496, 7.524, 1.491, 7.523, 1.491, 7.506, 1.486, 7.489, 1.496, 7.505, 1.491, 7.506, 1.483, 7.492, 1.47, 7.479, 1.486, 7.489, 1.483, 7.492, 1.469, 7.484, 1.452, 7.479, 1.47, 7.479, 1.469, 7.484, 1.453, 7.483, 1.435, 7.489, 1.452, 7.479, 1.453, 7.483, 1.438, 7.492, 1.426, 7.505, 1.435, 7.489, 1.438, 7.492, 1.43, 7.506, 1.426, 7.523, 1.426, 7.505, 1.43, 7.506, 1.43, 7.522, 1.435, 7.54, 1.426, 7.523, 1.43, 7.522, 1.438, 7.537, 1.451, 7.549, 1.435, 7.54, 1.438, 7.537, 1.452, 7.545, 1.47, 7.549, 1.451, 7.549, 1.452, 7.545, 1.469, 7.545, -0.1306, -5.268, -0.1347, -4.365, -0.1594, -4.365, -0.1551, -5.27, -0.1053, -5.266, -0.1102, -4.364, -0.1347, -4.365, -0.1306, -5.268, -0.07966, -5.265, -0.08577, -4.364, -0.1102, -4.364, -0.1053, -5.266, -0.05411, -5.266, -0.06134, -4.364, -0.08577, -4.364, -0.07966, -5.265, -0.02906, -5.267, -0.03685, -4.364, -0.06134, -4.364, -0.05411, -5.266, -0.004632, -5.267, -0.01227, -4.363, -0.03685, -4.364, -0.02906, -5.267, 0.01929, -5.268, 0.01243, -4.363, -0.01227, -4.363, -0.004632, -5.267, -0.2506, -5.273, -0.2592, -4.366, -0.284, -4.366, -0.2748, -5.274, -0.2268, -5.272, -0.2342, -4.366, -0.2592, -4.366, -0.2506, -5.273, -0.2031, -5.271, -0.2092, -4.366, -0.2342, -4.366, -0.2268, -5.272, -0.1793, -5.27, -0.1842, -4.365, -0.2092, -4.366, -0.2031, -5.271, -0.1551, -5.27, -0.1594, -4.365, -0.1842, -4.365, -0.1793, -5.27, -0.1347, -4.365, -0.144, -3.531, -0.1691, -3.531, -0.1594, -4.365, -0.1102, -4.364, -0.119, -3.531, -0.144, -3.531, -0.1347, -4.365, -0.08577, -4.364, -0.09395, -3.53, -0.119, -3.531, -0.1102, -4.364, -0.06134, -4.364, -0.06888, -3.53, -0.09395, -3.53, -0.08577, -4.364, -0.03685, -4.364, -0.04379, -3.53, -0.06888, -3.53, -0.06134, -4.364, -0.01227, -4.363, -0.0187, -3.53, -0.04379, -3.53, -0.03685, -4.364, 0.01243, -4.363, 0.006456, -3.529, -0.0187, -3.53, -0.01227, -4.363, -0.2592, -4.366, -0.2692, -3.532, -0.2943, -3.532, -0.284, -4.366, -0.2342, -4.366, -0.2442, -3.532, -0.2692, -3.532, -0.2592, -4.366, -0.2092, -4.366, -0.2191, -3.532, -0.2442, -3.532, -0.2342, -4.366, -0.1842, -4.365, -0.1941, -3.531, -0.2191, -3.532, -0.2092, -4.366, -0.1594, -4.365, -0.1691, -3.531, -0.1941, -3.531, -0.1842, -4.365, -0.144, -3.531, -0.1522, -2.819, -0.1775, -2.82, -0.1691, -3.531, -0.119, -3.531, -0.1268, -2.819, -0.1522, -2.819, -0.144, -3.531, -0.09395, -3.53, -0.1015, -2.819, -0.1268, -2.819, -0.119, -3.531, -0.06888, -3.53, -0.07627, -2.818, -0.1015, -2.819, -0.09395, -3.53, -0.04379, -3.53, -0.05095, -2.819, -0.07627, -2.818, -0.06888, -3.53, -0.0187, -3.53, -0.02564, -2.818, -0.05095, -2.819, -0.04379, -3.53, 0.006456, -3.529, -0.0002958, -2.818, -0.02564, -2.818, -0.0187, -3.53, -0.2692, -3.532, -0.279, -2.82, -0.3043, -2.821, -0.2943, -3.532, -0.2442, -3.532, -0.2537, -2.82, -0.279, -2.82, -0.2692, -3.532, -0.2191, -3.532, -0.2283, -2.82, -0.2537, -2.82, -0.2442, -3.532, -0.1941, -3.531, -0.2029, -2.82, -0.2283, -2.82, -0.2191, -3.532, -0.1691, -3.531, -0.1775, -2.82, -0.2029, -2.82, -0.1941, -3.531, -0.1522, -2.819, -0.1605, -2.084, -0.1861, -2.084, -0.1775, -2.82, -0.1268, -2.819, -0.1349, -2.083, -0.1605, -2.084, -0.1522, -2.819, -0.1015, -2.819, -0.1093, -2.083, -0.1349, -2.083, -0.1268, -2.819, -0.07627, -2.818, -0.08377, -2.083, -0.1093, -2.083, -0.1015, -2.819, -0.05095, -2.819, -0.05819, -2.083, -0.08377, -2.083, -0.07627, -2.818, -0.02564, -2.818, -0.03262, -2.082, -0.05819, -2.083, -0.05095, -2.819, -0.0002958, -2.818, -0.007004, -2.082, -0.03262, -2.082, -0.02564, -2.818, -0.279, -2.82, -0.2886, -2.084, -0.3142, -2.085, -0.3043, -2.821, -0.2537, -2.82, -0.263, -2.084, -0.2886, -2.084, -0.279, -2.82, -0.2283, -2.82, -0.2374, -2.084, -0.263, -2.084, -0.2537, -2.82, -0.2029, -2.82, -0.2117, -2.084, -0.2374, -2.084, -0.2283, -2.82, -0.1775, -2.82, -0.1861, -2.084, -0.2117, -2.084, -0.2029, -2.82, -0.1605, -2.084, -0.1687, -1.322, -0.1946, -1.322, -0.1861, -2.084, -0.1349, -2.083, -0.1428, -1.322, -0.1687, -1.322, -0.1605, -2.084, -0.1093, -2.083, -0.117, -1.322, -0.1428, -1.322, -0.1349, -2.083, -0.08377, -2.083, -0.09124, -1.322, -0.117, -1.322, -0.1093, -2.083, -0.05819, -2.083, -0.06541, -1.322, -0.09124, -1.322, -0.08377, -2.083, -0.03262, -2.082, -0.03959, -1.321, -0.06541, -1.322, -0.05819, -2.083, -0.007004, -2.082, -0.01373, -1.321, -0.03959, -1.321, -0.03262, -2.082, -0.2886, -2.084, -0.2981, -1.323, -0.324, -1.323, -0.3142, -2.085, -0.263, -2.084, -0.2723, -1.323, -0.2981, -1.323, -0.2886, -2.084, -0.2374, -2.084, -0.2464, -1.323, -0.2723, -1.323, -0.263, -2.084, -0.2117, -2.084, -0.2205, -1.323, -0.2464, -1.323, -0.2374, -2.084, -0.1861, -2.084, -0.1946, -1.322, -0.2205, -1.323, -0.2117, -2.084, -0.1687, -1.322, -0.1752, -0.5355, -0.2013, -0.5357, -0.1946, -1.322, -0.1428, -1.322, -0.1491, -0.5354, -0.1752, -0.5355, -0.1687, -1.322, -0.117, -1.322, -0.1231, -0.5351, -0.1491, -0.5354, -0.1428, -1.322, -0.09124, -1.322, -0.09706, -0.535, -0.1231, -0.5351, -0.117, -1.322, -0.06541, -1.322, -0.07101, -0.5351, -0.09706, -0.535, -0.09124, -1.322, -0.03959, -1.321, -0.04496, -0.5347, -0.07101, -0.5351, -0.06541, -1.322, -0.01373, -1.321, -0.01888, -0.5344, -0.04496, -0.5347, -0.03959, -1.321, -0.2981, -1.323, -0.3058, -0.5361, -0.3319, -0.5363, -0.324, -1.323, -0.2723, -1.323, -0.2797, -0.536, -0.3058, -0.5361, -0.2981, -1.323, -0.2464, -1.323, -0.2536, -0.5361, -0.2797, -0.536, -0.2723, -1.323, -0.2205, -1.323, -0.2275, -0.5362, -0.2536, -0.5361, -0.2464, -1.323, -0.1946, -1.322, -0.2013, -0.5357, -0.2275, -0.5362, -0.2205, -1.323, -0.1752, -0.5355, -0.18, 0.2751, -0.2063, 0.275, -0.2013, -0.5357, -0.1491, -0.5354, -0.1538, 0.2752, -0.18, 0.2751, -0.1752, -0.5355, -0.1231, -0.5351, -0.1275, 0.2753, -0.1538, 0.2752, -0.1491, -0.5354, -0.09706, -0.535, -0.1013, 0.2755, -0.1275, 0.2753, -0.1231, -0.5351, -0.07101, -0.5351, -0.07505, 0.2752, -0.1013, 0.2755, -0.09706, -0.535, -0.04496, -0.5347, -0.04882, 0.2756, -0.07505, 0.2752, -0.07101, -0.5351, -0.01888, -0.5344, -0.02254, 0.2759, -0.04882, 0.2756, -0.04496, -0.5347, -0.3058, -0.5361, -0.3116, 0.2748, -0.3379, 0.2747, -0.3319, -0.5363, -0.2797, -0.536, -0.2853, 0.2748, -0.3116, 0.2748, -0.3058, -0.5361, -0.2536, -0.5361, -0.259, 0.2747, -0.2853, 0.2748, -0.2797, -0.536, -0.2275, -0.5362, -0.2327, 0.2745, -0.259, 0.2747, -0.2536, -0.5361, -0.2013, -0.5357, -0.2063, 0.275, -0.2327, 0.2745, -0.2275, -0.5362, -0.18, 0.2751, -0.1831, 1.107, -0.2095, 1.107, -0.2063, 0.275, -0.1538, 0.2752, -0.1567, 1.107, -0.1831, 1.107, -0.18, 0.2751, -0.1275, 0.2753, -0.1303, 1.107, -0.1567, 1.107, -0.1538, 0.2752, -0.1013, 0.2755, -0.1039, 1.107, -0.1303, 1.107, -0.1275, 0.2753, -0.07505, 0.2752, -0.07755, 1.107, -0.1039, 1.107, -0.1013, 0.2755, -0.04882, 0.2756, -0.05117, 1.107, -0.07755, 1.107, -0.07505, 0.2752, -0.02254, 0.2759, -0.02476, 1.107, -0.05117, 1.107, -0.04882, 0.2756, -0.3116, 0.2748, -0.3154, 1.107, -0.3418, 1.107, -0.3379, 0.2747, -0.2853, 0.2748, -0.2889, 1.107, -0.3154, 1.107, -0.3116, 0.2748, -0.259, 0.2747, -0.2625, 1.106, -0.2889, 1.107, -0.2853, 0.2748, -0.2327, 0.2745, -0.236, 1.106, -0.2625, 1.106, -0.259, 0.2747, -0.2063, 0.275, -0.2095, 1.107, -0.236, 1.106, -0.2327, 0.2745, -0.1831, 1.107, -0.1843, 1.955, -0.2108, 1.955, -0.2095, 1.107, -0.1567, 1.107, -0.1578, 1.955, -0.1843, 1.955, -0.1831, 1.107, -0.1303, 1.107, -0.1314, 1.955, -0.1578, 1.955, -0.1567, 1.107, -0.1039, 1.107, -0.1049, 1.955, -0.1314, 1.955, -0.1303, 1.107, -0.07755, 1.107, -0.07848, 1.955, -0.1049, 1.955, -0.1039, 1.107, -0.05117, 1.107, -0.05203, 1.955, -0.07848, 1.955, -0.07755, 1.107, -0.02476, 1.107, -0.02555, 1.955, -0.05203, 1.955, -0.05117, 1.107, -0.3154, 1.107, -0.317, 1.955, -0.3435, 1.955, -0.3418, 1.107, -0.2889, 1.107, -0.2905, 1.955, -0.317, 1.955, -0.3154, 1.107, -0.2625, 1.106, -0.2639, 1.955, -0.2905, 1.955, -0.2889, 1.107, -0.236, 1.106, -0.2374, 1.955, -0.2639, 1.955, -0.2625, 1.106, -0.2095, 1.107, -0.2108, 1.955, -0.2374, 1.955, -0.236, 1.106, -0.1843, 1.955, -0.1837, 2.815, -0.2102, 2.815, -0.2108, 1.955, -0.1578, 1.955, -0.1572, 2.815, -0.1837, 2.815, -0.1843, 1.955, -0.1314, 1.955, -0.1307, 2.815, -0.1572, 2.815, -0.1578, 1.955, -0.1049, 1.955, -0.1043, 2.815, -0.1307, 2.815, -0.1314, 1.955, -0.07848, 1.955, -0.07784, 2.814, -0.1043, 2.815, -0.1049, 1.955, -0.05203, 1.955, -0.05139, 2.815, -0.07784, 2.814, -0.07848, 1.955, -0.02555, 1.955, -0.0249, 2.815, -0.05139, 2.815, -0.05203, 1.955, -0.317, 1.955, -0.3163, 2.816, -0.3428, 2.816, -0.3435, 1.955, -0.2905, 1.955, -0.2898, 2.815, -0.3163, 2.816, -0.317, 1.955, -0.2639, 1.955, -0.2633, 2.815, -0.2898, 2.815, -0.2905, 1.955, -0.2374, 1.955, -0.2367, 2.815, -0.2633, 2.815, -0.2639, 1.955, -0.2108, 1.955, -0.2102, 2.815, -0.2367, 2.815, -0.2374, 1.955, -0.1837, 2.815, -0.1811, 3.681, -0.2075, 3.681, -0.2102, 2.815, -0.1572, 2.815, -0.1547, 3.68, -0.1811, 3.681, -0.1837, 2.815, -0.1307, 2.815, -0.1283, 3.68, -0.1547, 3.68, -0.1572, 2.815, -0.1043, 2.815, -0.102, 3.68, -0.1283, 3.68, -0.1307, 2.815, -0.07784, 2.814, -0.07558, 3.68, -0.102, 3.68, -0.1043, 2.815, -0.05139, 2.815, -0.04922, 3.68, -0.07558, 3.68, -0.07784, 2.814, -0.0249, 2.815, -0.02281, 3.68, -0.04922, 3.68, -0.05139, 2.815, -0.3163, 2.816, -0.3133, 3.682, -0.3398, 3.682, -0.3428, 2.816, -0.2898, 2.815, -0.2869, 3.681, -0.3133, 3.682, -0.3163, 2.816, -0.2633, 2.815, -0.2605, 3.681, -0.2869, 3.681, -0.2898, 2.815, -0.2367, 2.815, -0.234, 3.681, -0.2605, 3.681, -0.2633, 2.815, -0.2102, 2.815, -0.2075, 3.681, -0.234, 3.681, -0.2367, 2.815, -0.1811, 3.681, -0.1765, 4.545, -0.2028, 4.546, -0.2075, 3.681, -0.1547, 3.68, -0.1503, 4.545, -0.1765, 4.545, -0.1811, 3.681, -0.1283, 3.68, -0.1241, 4.545, -0.1503, 4.545, -0.1547, 3.68, -0.102, 3.68, -0.09791, 4.545, -0.1241, 4.545, -0.1283, 3.68, -0.07558, 3.68, -0.07169, 4.545, -0.09791, 4.545, -0.102, 3.68, -0.04922, 3.68, -0.04546, 4.545, -0.07169, 4.545, -0.07558, 3.68, -0.02281, 3.68, -0.01928, 4.545, -0.04546, 4.545, -0.04922, 3.68, -0.3133, 3.682, -0.3079, 4.547, -0.3342, 4.547, -0.3398, 3.682, -0.2869, 3.681, -0.2817, 4.547, -0.3079, 4.547, -0.3133, 3.682, -0.2605, 3.681, -0.2554, 4.546, -0.2817, 4.547, -0.2869, 3.681, -0.234, 3.681, -0.2291, 4.546, -0.2554, 4.546, -0.2605, 3.681, -0.2075, 3.681, -0.2028, 4.546, -0.2291, 4.546, -0.234, 3.681, -0.1765, 4.545, -0.1662, 5.405, -0.1924, 5.405, -0.2028, 4.546, -0.1503, 4.545, -0.14, 5.404, -0.1662, 5.405, -0.1765, 4.545, -0.1241, 4.545, -0.114, 5.404, -0.14, 5.404, -0.1503, 4.545, -0.09791, 4.545, -0.08793, 5.404, -0.114, 5.404, -0.1241, 4.545, -0.07169, 4.545, -0.06193, 5.404, -0.08793, 5.404, -0.09791, 4.545, -0.04546, 4.545, -0.03594, 5.404, -0.06193, 5.404, -0.07169, 4.545, -0.01928, 4.545, -0.009915, 5.404, -0.03594, 5.404, -0.04546, 4.545, -0.3079, 4.547, -0.297, 5.406, -0.3231, 5.407, -0.3342, 4.547, -0.2817, 4.547, -0.2709, 5.406, -0.297, 5.406, -0.3079, 4.547, -0.2554, 4.546, -0.2448, 5.406, -0.2709, 5.406, -0.2817, 4.547, -0.2291, 4.546, -0.2186, 5.406, -0.2448, 5.406, -0.2554, 4.546, -0.2028, 4.546, -0.1924, 5.405, -0.2186, 5.406, -0.2291, 4.546, -0.1662, 5.405, -0.1546, 6.255, -0.1804, 6.255, -0.1924, 5.405, -0.14, 5.404, -0.1289, 6.254, -0.1546, 6.255, -0.1662, 5.405, -0.114, 5.404, -0.1031, 6.254, -0.1289, 6.254, -0.14, 5.404, -0.08793, 5.404, -0.07726, 6.254, -0.1031, 6.254, -0.114, 5.404, -0.06193, 5.404, -0.05133, 6.254, -0.07726, 6.254, -0.08793, 5.404, -0.03594, 5.404, -0.02539, 6.253, -0.05133, 6.254, -0.06193, 5.404, -0.009915, 5.404, 0.0005552, 6.253, -0.02539, 6.253, -0.03594, 5.404, -0.297, 5.406, -0.2838, 6.255, -0.3097, 6.256, -0.3231, 5.407, -0.2709, 5.406, -0.2579, 6.254, -0.2838, 6.255, -0.297, 5.406, -0.2448, 5.406, -0.2321, 6.255, -0.2579, 6.254, -0.2709, 5.406, -0.2186, 5.406, -0.2063, 6.255, -0.2321, 6.255, -0.2448, 5.406, -0.1924, 5.405, -0.1804, 6.255, -0.2063, 6.255, -0.2186, 5.406, -0.1546, 6.255, -0.1193, 7.539, -0.1416, 7.557, -0.1804, 6.255, -0.1289, 6.254, -0.0975, 7.517, -0.1193, 7.539, -0.1546, 6.255, -0.1031, 6.254, -0.07602, 7.5, -0.0975, 7.517, -0.1289, 6.254, -0.07726, 6.254, -0.05208, 7.49, -0.07602, 7.5, -0.1031, 6.254, -0.05133, 6.254, -0.02661, 7.49, -0.05208, 7.49, -0.07726, 6.254, -0.02539, 6.253, -0.002687, 7.499, -0.02661, 7.49, -0.05133, 6.254, 0.0005552, 6.253, 0.01929, 7.515, -0.002687, 7.499, -0.02539, 6.253, -0.2838, 6.255, -0.2404, 7.546, -0.2632, 7.528, -0.3097, 6.256, -0.2579, 6.254, -0.2172, 7.56, -0.2404, 7.546, -0.2838, 6.255, -0.2321, 6.255, -0.1922, 7.568, -0.2172, 7.56, -0.2579, 6.254, -0.2063, 6.255, -0.1659, 7.567, -0.1922, 7.568, -0.2321, 6.255, -0.1804, 6.255, -0.1416, 7.557, -0.1659, 7.567, -0.2063, 6.255, 0.9551, 7.521, 0.9133, 7.536, 0.9126, 5.146, 0.9542, 5.154, 1.038, 7.525, 0.9964, 7.521, 0.9955, 5.158, 1.037, 5.152, 1.342, 7.505, 1.298, 7.538, 1.299, 4.997, 1.343, 5.003, 1.165, 7.55, 1.122, 7.543, 1.122, 5.084, 1.165, 5.036, 1.122, 7.543, 1.08, 7.534, 1.079, 5.128, 1.122, 5.084, 0.9133, 7.536, 0.8706, 7.568, 0.8703, 5.136, 0.9126, 5.146, 0.9964, 7.521, 0.9551, 7.521, 0.9542, 5.154, 0.9955, 5.158, 1.298, 7.538, 1.253, 7.555, 1.254, 4.995, 1.299, 4.997, 1.08, 7.534, 1.038, 7.525, 1.037, 5.152, 1.079, 5.128, 1.209, 7.555, 1.165, 7.55, 1.165, 5.036, 1.21, 5.006, 1.253, 7.555, 1.209, 7.555, 1.21, 5.006, 1.254, 4.995, 1.386, 7.462, 1.342, 7.505, 1.343, 5.003, 1.386, 5.013, -0.01044, -5.354, -0.004632, -5.267, -0.02906, -5.267, -0.03294, -5.353, -0.03294, -5.353, -0.02906, -5.267, -0.05411, -5.266, -0.05537, -5.352, -0.1236, -5.356, -0.1306, -5.268, -0.1551, -5.27, -0.1469, -5.359, -0.05537, -5.352, -0.05411, -5.266, -0.07966, -5.265, -0.07796, -5.352, -0.1469, -5.359, -0.1551, -5.27, -0.1793, -5.27, -0.1708, -5.361, -0.07796, -5.352, -0.07966, -5.265, -0.1053, -5.266, -0.1007, -5.354, -0.1708, -5.361, -0.1793, -5.27, -0.2031, -5.271, -0.1953, -5.364, -0.1953, -5.364, -0.2031, -5.271, -0.2268, -5.272, -0.2201, -5.366, -0.2201, -5.366, -0.2268, -5.272, -0.2506, -5.273, -0.2451, -5.368, -0.2451, -5.368, -0.2506, -5.273, -0.2748, -5.274, -0.2697, -5.369, 0.0123, -5.356, 0.01929, -5.268, -0.004632, -5.267, -0.01044, -5.354, 1.469, 7.484, 1.483, 7.492, 1.461, 7.514, 1.469, 7.545, 1.452, 7.545, 1.461, 7.514, 1.491, 7.523, 1.483, 7.537, 1.461, 7.514, 1.43, 7.522, 1.43, 7.506, 1.461, 7.514, 1.453, 7.483, 1.469, 7.484, 1.461, 7.514, 1.491, 7.506, 1.491, 7.523, 1.461, 7.514, 1.438, 7.537, 1.43, 7.522, 1.461, 7.514, 1.438, 7.492, 1.453, 7.483, 1.461, 7.514, 1.483, 7.492, 1.491, 7.506, 1.461, 7.514, 1.452, 7.545, 1.438, 7.537, 1.461, 7.514, 1.483, 7.537, 1.469, 7.545, 1.461, 7.514, 1.43, 7.506, 1.438, 7.492, 1.461, 7.514, 1.5, 7.555, 1.475, 7.568, 1.472, 7.559, 1.493, 7.547, 1.493, 7.547, 1.472, 7.559, 1.47, 7.549, 1.486, 7.54, 1.486, 7.54, 1.496, 7.524, 1.505, 7.527, 1.493, 7.547, 1.493, 7.547, 1.505, 7.527, 1.515, 7.53, 1.5, 7.555, 1.496, 7.524, 1.496, 7.505, 1.505, 7.503, 1.505, 7.527, 1.505, 7.527, 1.505, 7.503, 1.515, 7.5, 1.515, 7.53, 1.496, 7.505, 1.486, 7.489, 1.493, 7.482, 1.505, 7.503, 1.505, 7.503, 1.493, 7.482, 1.5, 7.474, 1.515, 7.5, 1.486, 7.489, 1.47, 7.479, 1.473, 7.47, 1.493, 7.482, 1.493, 7.482, 1.473, 7.47, 1.475, 7.46, 1.5, 7.474, 1.47, 7.479, 1.452, 7.479, 1.449, 7.47, 1.473, 7.47, 1.473, 7.47, 1.449, 7.47, 1.447, 7.46, 1.475, 7.46, 1.452, 7.479, 1.435, 7.489, 1.429, 7.482, 1.449, 7.47, 1.449, 7.47, 1.429, 7.482, 1.422, 7.474, 1.447, 7.46, 1.435, 7.489, 1.426, 7.505, 1.417, 7.502, 1.429, 7.482, 1.429, 7.482, 1.417, 7.502, 1.407, 7.499, 1.422, 7.474, 1.426, 7.505, 1.426, 7.523, 1.417, 7.526, 1.417, 7.502, 1.417, 7.502, 1.417, 7.526, 1.406, 7.529, 1.407, 7.499, 1.426, 7.523, 1.435, 7.54, 1.428, 7.547, 1.417, 7.526, 1.417, 7.526, 1.428, 7.547, 1.421, 7.554, 1.406, 7.529, 1.435, 7.54, 1.451, 7.549, 1.449, 7.558, 1.428, 7.547, 1.428, 7.547, 1.449, 7.558, 1.446, 7.568, 1.421, 7.554, 1.451, 7.549, 1.47, 7.549, 1.472, 7.559, 1.449, 7.558, 1.449, 7.558, 1.472, 7.559, 1.475, 7.568, 1.446, 7.568, 1.486, 7.54, 1.47, 7.549, 1.469, 7.545, 1.483, 7.537, 0.4438, 3.7, 0.5112, 3.706, 0.5128, 7.567, 0.4454, 7.567, 0.2411, 3.687, 0.3087, 3.689, 0.3104, 7.565, 0.2428, 7.564, 0.7813, 3.663, 0.8503, 3.606, 0.8503, 7.567, 0.7822, 7.567, 0.6458, 3.713, 0.7133, 3.7, 0.7147, 7.568, 0.6474, 7.568, 0.1735, 3.698, 0.2411, 3.687, 0.2428, 7.564, 0.1753, 7.565, 0.5112, 3.706, 0.5785, 3.711, 0.5801, 7.568, 0.5128, 7.567, 0.3087, 3.689, 0.3763, 3.694, 0.3779, 7.566, 0.3104, 7.565, 0.03929, 3.786, 0.1061, 3.732, 0.1084, 7.565, 0.0424, 7.566, 0.3763, 3.694, 0.4438, 3.7, 0.4454, 7.567, 0.3779, 7.566, 0.7133, 3.7, 0.7813, 3.663, 0.7822, 7.567, 0.7147, 7.568, 0.5785, 3.711, 0.6458, 3.713, 0.6474, 7.568, 0.5801, 7.568, 0.1061, 3.732, 0.1735, 3.698, 0.1753, 7.565, 0.1084, 7.565])
me_stair_003.materials.append(mat_m_1)
me_stair_003.update()

# ---- objects
ob_stair_002 = bpy.data.objects.new('Stair.002', me_stair_002)
ob_glass_stair_001 = bpy.data.objects.new('Glass_Stair.001', me_plane_067)
ob_stair_003 = bpy.data.objects.new('Stair.003', me_stair_003)

# ---- transforms, parenting, visibility, modifiers, constraints
ob_stair_002.location = (0.0, 0.0, 0.0)
_m = ob_stair_002.modifiers.new('WeightedNormal', 'WEIGHTED_NORMAL')
ob_glass_stair_001.location = (0.0, 0.0, 0.0)
_m = ob_glass_stair_001.modifiers.new('Solidify', 'SOLIDIFY')
_m.thickness = 0.006
_m = ob_glass_stair_001.modifiers.new('Auto Smooth', 'NODES')
_m.node_group = ng_auto_smooth
_gi = [s.identifier for s in ng_auto_smooth.interface.items_tree if s.item_type == 'SOCKET' and s.in_out == 'INPUT']
_m[_gi[1]] = 0.5236  # Angle
ob_stair_003.location = (0.0, 0.0, 0.0)
_m = ob_stair_003.modifiers.new('Auto Smooth', 'NODES')
_m.node_group = ng_auto_smooth
_gi = [s.identifier for s in ng_auto_smooth.interface.items_tree if s.item_type == 'SOCKET' and s.in_out == 'INPUT']
_m[_gi[1]] = 2.094  # Angle

# ---- collection membership
col_stair.objects.link(ob_stair_002)
col_stair.objects.link(ob_glass_stair_001)
col_stair.objects.link(ob_stair_003)

# ---- scene / render settings (as saved in the file)
scene.frame_start = 1; scene.frame_end = 250; scene.frame_set(1)
scene.render.engine = 'BLENDER_EEVEE_NEXT'
scene.cycles.sampling_pattern = 'TABULATED_SOBOL'
scene.cycles.use_light_tree = False
scene.view_settings.view_transform = 'Filmic'
bpy.context.view_layer.update()

# ---- added for rendering (the .blend has no active camera and no usable light): camera, sun
cam_auto = bpy.data.cameras.new('AutoCamera')
cam_auto.lens = 50.0
cam_auto.sensor_width = 36.0
cam_auto.clip_end = 1000.0
ob_auto_camera = bpy.data.objects.new('AutoCamera', cam_auto)
scene.collection.objects.link(ob_auto_camera)
ob_auto_camera.location = (15.099, -13.7344, 15.0977)
ob_auto_camera.rotation_euler = (1.09748, -7.21219e-08, 0.694738)
scene.camera = ob_auto_camera
light_auto_sun = bpy.data.lights.new('AutoSun', 'SUN')
light_auto_sun.energy = 3.0
light_auto_sun.angle = 0.0523599
ob_auto_sun = bpy.data.objects.new('AutoSun', light_auto_sun)
scene.collection.objects.link(ob_auto_sun)
ob_auto_sun.rotation_euler = (0.872665, 0.174533, 0.523599)
bpy.context.view_layer.update()
